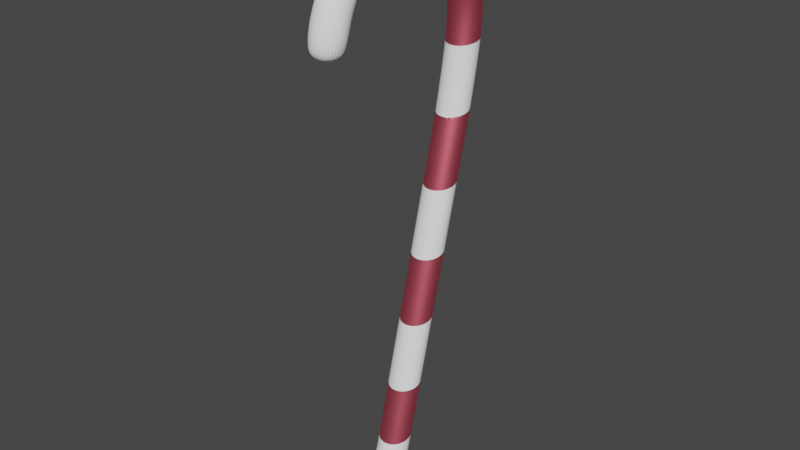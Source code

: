 # Source: candycane_pink.blend  (saved by Blender 2.93.21; exported with 4.5.12 LTS)
import bpy
from mathutils import Matrix  # noqa: F401  (used for matrix-valued properties, if any)

bpy.ops.wm.read_factory_settings(use_empty=True)
scene = bpy.context.scene
scene.name = 'Scene'

# ---- collections
col_collection = bpy.data.collections.new('Collection'); scene.collection.children.link(col_collection)

# ---- materials (node trees are filled in below, after node groups)
mat_white = bpy.data.materials.new('white')
mat_white.use_transparent_shadow = False
mat_pink = bpy.data.materials.new('pink')
mat_pink.use_transparent_shadow = False

# ---- material node trees
mat_white.use_nodes = True; mat_white.node_tree.nodes.clear()
_N = mat_white.node_tree.nodes; _L = mat_white.node_tree.links
n0 = _N.new('ShaderNodeBsdfPrincipled'); n0.name = 'Principled BSDF'; n0.location = (10, 300)
n0.distribution = 'GGX'
n0.subsurface_method = 'BURLEY'
n0.inputs[0].default_value = (1.0, 1.0, 1.0, 1.0)
n0.inputs[2].default_value = 1.0
n0.inputs[3].default_value = 1.45
n0.inputs[13].default_value = 0.0
n0.inputs[27].default_value = (0.0, 0.0, 0.0, 1.0)
n0.inputs[28].default_value = 1.0
n1 = _N.new('ShaderNodeOutputMaterial'); n1.name = 'Material Output'; n1.location = (300, 300)
_L.new(n0.outputs[0], n1.inputs[0])
n1.is_active_output = True
mat_pink.use_nodes = True; mat_pink.node_tree.nodes.clear()
_N = mat_pink.node_tree.nodes; _L = mat_pink.node_tree.links
n0 = _N.new('ShaderNodeBsdfPrincipled'); n0.name = 'Principled BSDF'; n0.location = (10, 300)
n0.distribution = 'GGX'
n0.subsurface_method = 'BURLEY'
n0.inputs[0].default_value = (1.0, 0.1686, 0.2371, 1.0)
n0.inputs[1].default_value = 0.9044
n0.inputs[3].default_value = 1.45
n0.inputs[13].default_value = 0.4191
n0.inputs[27].default_value = (0.0, 0.0, 0.0, 1.0)
n0.inputs[28].default_value = 1.0
n1 = _N.new('ShaderNodeOutputMaterial'); n1.name = 'Material Output'; n1.location = (300, 300)
_L.new(n0.outputs[0], n1.inputs[0])
n1.is_active_output = True

# ---- world
world_world = bpy.data.worlds.new('World'); scene.world = world_world
world_world.use_nodes = True; world_world.node_tree.nodes.clear()
_N = world_world.node_tree.nodes; _L = world_world.node_tree.links
n0 = _N.new('ShaderNodeOutputWorld'); n0.name = 'World Output'; n0.location = (300, 300)
n1 = _N.new('ShaderNodeBackground'); n1.name = 'Background'; n1.location = (10, 300)
n1.inputs[0].default_value = (0.05088, 0.05088, 0.05088, 1.0)
_L.new(n1.outputs[0], n0.inputs[0])
n0.is_active_output = True
world_world.color = (0.05088, 0.05088, 0.05088)
world_world.use_sun_shadow = False
world_world.sun_shadow_jitter_overblur = 0.0

# ---- meshes
me_cylinder = bpy.data.meshes.new('Cylinder')
me_cylinder.from_pydata([(-2.083e-16, 0.07215, -2.277), (0.0, 0.8456, 1.053), (0.1951, 0.05356, -2.272), (0.1951, 0.8268, 1.049), (0.3827, -0.001514, -2.257), (0.3827, 0.7711, 1.037), (0.5556, -0.09094, -2.234), (0.5556, 0.6806, 1.018), (0.7071, -0.2113, -2.203), (0.7071, 0.5588, 0.9931), (0.8315, -0.3579, -2.165), (0.8315, 0.4105, 0.9622), (0.9239, -0.5253, -2.121), (0.9239, 0.2413, 0.9269), (0.9808, -0.7068, -2.074), (0.9808, 0.0576, 0.8886), (1.0, -0.8956, -2.025), (1.0, -0.1334, 0.8488), (0.9808, -1.084, -1.976), (0.9808, -0.3244, 0.809), (0.9239, -1.266, -1.928), (0.9239, -0.508, 0.7707), (0.8315, -1.433, -1.885), (0.8315, -0.6773, 0.7355), (0.7071, -1.58, -1.847), (0.7071, -0.8256, 0.7045), (0.5556, -1.7, -1.815), (0.5556, -0.9474, 0.6792), (0.3827, -1.79, -1.792), (0.3827, -1.038, 0.6603), (0.1951, -1.845, -1.778), (0.1951, -1.094, 0.6487), (-8.742e-08, -1.863, -1.773), (-8.742e-08, -1.112, 0.6448), (-0.1951, -1.845, -1.778), (-0.1951, -1.094, 0.6487), (-0.3827, -1.79, -1.792), (-0.3827, -1.038, 0.6603), (-0.5556, -1.7, -1.815), (-0.5556, -0.9474, 0.6792), (-0.7071, -1.58, -1.847), (-0.7071, -0.8256, 0.7045), (-0.8315, -1.433, -1.885), (-0.8315, -0.6773, 0.7355), (-0.9239, -1.266, -1.928), (-0.9239, -0.508, 0.7707), (-0.9808, -1.084, -1.976), (-0.9808, -0.3244, 0.809), (-1.0, -0.8956, -2.025), (-1.0, -0.1334, 0.8488), (-0.9808, -0.7068, -2.074), (-0.9808, 0.0576, 0.8886), (-0.9239, -0.5253, -2.121), (-0.9239, 0.2413, 0.9269), (-0.8315, -0.3579, -2.165), (-0.8315, 0.4105, 0.9622), (-0.7071, -0.2113, -2.203), (-0.7071, 0.5588, 0.9931), (-0.5556, -0.09094, -2.234), (-0.5556, 0.6806, 1.018), (-0.3827, -0.001513, -2.257), (-0.3827, 0.7711, 1.037), (-0.1951, 0.05356, -2.272), (-0.1951, 0.8268, 1.049), (0.1951, 0.8268, 1.049), (0.0, 0.8456, 1.053), (0.3827, 0.7711, 1.037), (0.5556, 0.6806, 1.018), (0.7071, 0.5588, 0.9931), (0.8315, 0.4105, 0.9622), (0.9239, 0.2413, 0.9269), (0.9808, 0.0576, 0.8886), (1.0, -0.1334, 0.8488), (0.9808, -0.3244, 0.809), (0.9239, -0.508, 0.7707), (0.8315, -0.6773, 0.7355), (0.7071, -0.8256, 0.7045), (0.5556, -0.9474, 0.6792), (0.3827, -1.038, 0.6603), (0.1951, -1.094, 0.6487), (-8.742e-08, -1.112, 0.6448), (-0.1951, -1.094, 0.6487), (-0.3827, -1.038, 0.6603), (-0.5556, -0.9474, 0.6792), (-0.7071, -0.8256, 0.7045), (-0.8315, -0.6773, 0.7355), (-0.9239, -0.508, 0.7707), (-0.9808, -0.3244, 0.809), (-1.0, -0.1334, 0.8488), (-0.9808, 0.0576, 0.8886), (-0.9239, 0.2413, 0.9269), (-0.8315, 0.4105, 0.9622), (-0.7071, 0.5588, 0.9931), (-0.5556, 0.6806, 1.018), (-0.3827, 0.7711, 1.037), (-0.1951, 0.8268, 1.049), (0.1951, 1.905, 5.191), (0.0, 1.924, 5.195), (0.3827, 1.849, 5.179), (0.5556, 1.759, 5.16), (0.7071, 1.637, 5.135), (0.8315, 1.489, 5.104), (0.9239, 1.319, 5.069), (0.9808, 1.136, 5.031), (1.0, 0.9447, 4.991), (0.9808, 0.7538, 4.951), (0.9239, 0.5701, 4.913), (0.8315, 0.4009, 4.877), (0.7071, 0.2525, 4.846), (0.5556, 0.1308, 4.821), (0.3827, 0.0403, 4.802), (0.1951, -0.01541, 4.791), (-8.742e-08, -0.03422, 4.787), (-0.1951, -0.01541, 4.791), (-0.3827, 0.0403, 4.802), (-0.5556, 0.1308, 4.821), (-0.7071, 0.2525, 4.846), (-0.8315, 0.4009, 4.877), (-0.9239, 0.5701, 4.913), (-0.9808, 0.7538, 4.951), (-1.0, 0.9447, 4.991), (-0.9808, 1.136, 5.031), (-0.9239, 1.319, 5.069), (-0.8315, 1.489, 5.104), (-0.7071, 1.637, 5.135), (-0.5556, 1.759, 5.16), (-0.3827, 1.849, 5.179), (-0.1951, 1.905, 5.191), (0.1951, 2.983, 9.333), (0.0, 3.002, 9.337), (0.3827, 2.927, 9.321), (0.5556, 2.837, 9.302), (0.7071, 2.715, 9.277), (0.8315, 2.567, 9.246), (0.9239, 2.398, 9.211), (0.9808, 2.214, 9.173), (1.0, 2.023, 9.133), (0.9808, 1.832, 9.093), (0.9239, 1.648, 9.055), (0.8315, 1.479, 9.019), (0.7071, 1.331, 8.988), (0.5556, 1.209, 8.963), (0.3827, 1.118, 8.944), (0.1951, 1.063, 8.933), (-8.742e-08, 1.044, 8.929), (-0.1951, 1.063, 8.933), (-0.3827, 1.118, 8.944), (-0.5556, 1.209, 8.963), (-0.7071, 1.331, 8.988), (-0.8315, 1.479, 9.019), (-0.9239, 1.648, 9.055), (-0.9808, 1.832, 9.093), (-1.0, 2.023, 9.133), (-0.9808, 2.214, 9.173), (-0.9239, 2.398, 9.211), (-0.8315, 2.567, 9.246), (-0.7071, 2.715, 9.277), (-0.5556, 2.837, 9.302), (-0.3827, 2.927, 9.321), (-0.1951, 2.983, 9.333), (0.1951, 4.009, 13.28), (0.0, 4.028, 13.28), (0.3827, 3.954, 13.26), (0.5556, 3.863, 13.25), (0.7071, 3.741, 13.22), (0.8315, 3.593, 13.19), (0.9239, 3.424, 13.15), (0.9808, 3.24, 13.12), (1.0, 3.049, 13.08), (0.9808, 2.858, 13.04), (0.9239, 2.675, 13.0), (0.8315, 2.505, 12.96), (0.7071, 2.357, 12.93), (0.5556, 2.235, 12.91), (0.3827, 2.145, 12.89), (0.1951, 2.089, 12.88), (-8.742e-08, 2.07, 12.87), (-0.1951, 2.089, 12.88), (-0.3827, 2.145, 12.89), (-0.5556, 2.235, 12.91), (-0.7071, 2.357, 12.93), (-0.8315, 2.505, 12.96), (-0.9239, 2.675, 13.0), (-0.9808, 2.858, 13.04), (-1.0, 3.049, 13.08), (-0.9808, 3.24, 13.12), (-0.9239, 3.424, 13.15), (-0.8315, 3.593, 13.19), (-0.7071, 3.741, 13.22), (-0.5556, 3.863, 13.25), (-0.3827, 3.954, 13.26), (-0.1951, 4.009, 13.28), (0.1951, 5.079, 17.39), (0.0, 5.098, 17.39), (0.3827, 5.023, 17.37), (0.5556, 4.933, 17.36), (0.7071, 4.811, 17.33), (0.8315, 4.663, 17.3), (0.9239, 4.494, 17.26), (0.9808, 4.31, 17.23), (1.0, 4.119, 17.19), (0.9808, 3.928, 17.15), (0.9239, 3.744, 17.11), (0.8315, 3.575, 17.07), (0.7071, 3.427, 17.04), (0.5556, 3.305, 17.02), (0.3827, 3.215, 17.0), (0.1951, 3.159, 16.99), (-8.742e-08, 3.14, 16.98), (-0.1951, 3.159, 16.99), (-0.3827, 3.215, 17.0), (-0.5556, 3.305, 17.02), (-0.7071, 3.427, 17.04), (-0.8315, 3.575, 17.07), (-0.9239, 3.744, 17.11), (-0.9808, 3.928, 17.15), (-1.0, 4.119, 17.19), (-0.9808, 4.31, 17.23), (-0.9239, 4.494, 17.26), (-0.8315, 4.663, 17.3), (-0.7071, 4.811, 17.33), (-0.5556, 4.933, 17.36), (-0.3827, 5.023, 17.37), (-0.1951, 5.079, 17.39), (0.1951, 6.161, 21.54), (0.0, 6.18, 21.55), (0.3827, 6.106, 21.53), (0.5556, 6.015, 21.51), (0.7071, 5.893, 21.49), (0.8315, 5.745, 21.46), (0.9239, 5.576, 21.42), (0.9808, 5.392, 21.38), (1.0, 5.201, 21.34), (0.9808, 5.01, 21.3), (0.9239, 4.827, 21.27), (0.8315, 4.657, 21.23), (0.7071, 4.509, 21.2), (0.5556, 4.387, 21.17), (0.3827, 4.297, 21.15), (0.1951, 4.241, 21.14), (-8.742e-08, 4.222, 21.14), (-0.1951, 4.241, 21.14), (-0.3827, 4.297, 21.15), (-0.5556, 4.387, 21.17), (-0.7071, 4.509, 21.2), (-0.8315, 4.657, 21.23), (-0.9239, 4.827, 21.27), (-0.9808, 5.01, 21.3), (-1.0, 5.201, 21.34), (-0.9808, 5.392, 21.38), (-0.9239, 5.576, 21.42), (-0.8315, 5.745, 21.46), (-0.7071, 5.893, 21.49), (-0.5556, 6.015, 21.51), (-0.3827, 6.106, 21.53), (-0.1951, 6.161, 21.54), (0.1951, 6.161, 21.54), (0.0, 6.18, 21.55), (0.3827, 6.106, 21.53), (0.5556, 6.015, 21.51), (0.7071, 5.893, 21.49), (0.8315, 5.745, 21.46), (0.9239, 5.576, 21.42), (0.9808, 5.392, 21.38), (1.0, 5.201, 21.34), (0.9808, 5.01, 21.3), (0.9239, 4.827, 21.27), (0.8315, 4.657, 21.23), (0.7071, 4.509, 21.2), (0.5556, 4.387, 21.17), (0.3827, 4.297, 21.15), (0.1951, 4.241, 21.14), (-8.742e-08, 4.222, 21.14), (-0.1951, 4.241, 21.14), (-0.3827, 4.297, 21.15), (-0.5556, 4.387, 21.17), (-0.7071, 4.509, 21.2), (-0.8315, 4.657, 21.23), (-0.9239, 4.827, 21.27), (-0.9808, 5.01, 21.3), (-1.0, 5.201, 21.34), (-0.9808, 5.392, 21.38), (-0.9239, 5.576, 21.42), (-0.8315, 5.745, 21.46), (-0.7071, 5.893, 21.49), (-0.5556, 6.015, 21.51), (-0.3827, 6.106, 21.53), (-0.1951, 6.161, 21.54), (-0.1951, -6.107, 26.76), (-0.3827, -6.05, 26.75), (-0.5556, -5.958, 26.75), (-0.7071, -5.834, 26.74), (-0.8315, -5.683, 26.73), (-0.9239, -5.51, 26.72), (-0.9808, -5.323, 26.71), (-1.0, -5.128, 26.69), (-0.9808, -4.934, 26.68), (-0.9239, -4.746, 26.67), (-0.8315, -4.574, 26.66), (-0.7071, -4.423, 26.65), (-0.5556, -4.299, 26.64), (-0.3827, -4.206, 26.63), (-0.1951, -4.15, 26.63), (-8.742e-08, -4.13, 26.63), (0.1951, -4.15, 26.63), (0.3827, -4.206, 26.63), (0.5556, -4.299, 26.64), (0.7071, -4.423, 26.65), (0.8315, -4.574, 26.66), (0.9239, -4.746, 26.67), (0.9808, -4.934, 26.68), (1.0, -5.128, 26.69), (0.9808, -5.323, 26.71), (0.9239, -5.51, 26.72), (0.8315, -5.683, 26.73), (0.7071, -5.834, 26.74), (0.5556, -5.958, 26.75), (0.3827, -6.05, 26.75), (3.58e-15, -6.126, 26.76), (0.1951, -6.107, 26.76), (0.1951, -5.652, 29.21), (3.553e-15, -5.67, 29.22), (0.3827, -5.597, 29.2), (0.5556, -5.509, 29.17), (0.7071, -5.391, 29.13), (0.8315, -5.246, 29.08), (0.9239, -5.082, 29.03), (0.9808, -4.903, 28.97), (1.0, -4.717, 28.92), (0.9808, -4.531, 28.86), (0.9239, -4.352, 28.8), (0.8315, -4.187, 28.75), (0.7071, -4.043, 28.7), (0.5556, -3.924, 28.66), (0.3827, -3.836, 28.64), (0.1951, -3.782, 28.62), (-8.742e-08, -3.764, 28.61), (-0.1951, -3.782, 28.62), (-0.3827, -3.836, 28.64), (-0.5556, -3.924, 28.66), (-0.7071, -4.043, 28.7), (-0.8315, -4.187, 28.75), (-0.9239, -4.352, 28.8), (-0.9808, -4.531, 28.86), (-1.0, -4.717, 28.92), (-0.9808, -4.903, 28.97), (-0.9239, -5.082, 29.03), (-0.8315, -5.246, 29.08), (-0.7071, -5.391, 29.13), (-0.5556, -5.509, 29.17), (-0.3827, -5.597, 29.2), (-0.1951, -5.652, 29.21), (-0.1951, -4.224, 31.74), (-0.3827, -4.186, 31.7), (-0.5556, -4.123, 31.63), (-0.7071, -4.04, 31.54), (-0.8315, -3.938, 31.43), (-0.9239, -3.822, 31.3), (-0.9808, -3.696, 31.16), (-1.0, -3.565, 31.01), (-0.9808, -3.433, 30.87), (-0.9239, -3.307, 30.73), (-0.8315, -3.191, 30.6), (-0.7071, -3.089, 30.49), (-0.5556, -3.006, 30.4), (-0.3827, -2.943, 30.33), (-0.1951, -2.905, 30.29), (-8.742e-08, -2.892, 30.27), (0.1951, -2.905, 30.29), (0.3827, -2.943, 30.33), (0.5556, -3.006, 30.4), (0.7071, -3.089, 30.49), (0.8315, -3.191, 30.6), (0.9239, -3.307, 30.73), (0.9808, -3.433, 30.87), (1.0, -3.565, 31.01), (0.9808, -3.696, 31.16), (0.9239, -3.822, 31.3), (0.8315, -3.938, 31.43), (0.7071, -4.04, 31.54), (0.5556, -4.123, 31.63), (0.3827, -4.186, 31.7), (3.553e-15, -4.237, 31.76), (0.1951, -4.224, 31.74), (0.1951, -2.226, 33.25), (3.589e-15, -2.234, 33.27), (0.3827, -2.201, 33.2), (0.5556, -2.16, 33.12), (0.7071, -2.105, 33.01), (0.8315, -2.039, 32.87), (0.9239, -1.963, 32.72), (0.9808, -1.881, 32.55), (1.0, -1.795, 32.37), (0.9808, -1.709, 32.2), (0.9239, -1.627, 32.03), (0.8315, -1.551, 31.87), (0.7071, -1.484, 31.74), (0.5556, -1.43, 31.63), (0.3827, -1.389, 31.54), (0.1951, -1.364, 31.49), (-8.742e-08, -1.356, 31.47), (-0.1951, -1.364, 31.49), (-0.3827, -1.389, 31.54), (-0.5556, -1.43, 31.63), (-0.7071, -1.484, 31.74), (-0.8315, -1.551, 31.87), (-0.9239, -1.627, 32.03), (-0.9808, -1.709, 32.2), (-1.0, -1.795, 32.37), (-0.9808, -1.881, 32.55), (-0.9239, -1.963, 32.72), (-0.8315, -2.039, 32.87), (-0.7071, -2.105, 33.01), (-0.5556, -2.16, 33.12), (-0.3827, -2.201, 33.2), (-0.1951, -2.226, 33.25), (-0.1951, 0.7781, 33.76), (-0.3827, 0.7768, 33.7), (-0.5556, 0.7748, 33.61), (-0.7071, 0.7721, 33.49), (-0.8315, 0.7688, 33.34), (-0.9239, 0.765, 33.16), (-0.9808, 0.7609, 32.97), (-1.0, 0.7566, 32.78), (-0.9808, 0.7524, 32.58), (-0.9239, 0.7483, 32.4), (-0.8315, 0.7445, 32.22), (-0.7071, 0.7412, 32.07), (-0.5556, 0.7385, 31.95), (-0.3827, 0.7365, 31.86), (-0.1951, 0.7352, 31.8), (-8.742e-08, 0.7348, 31.78), (0.1951, 0.7352, 31.8), (0.3827, 0.7365, 31.86), (0.5556, 0.7385, 31.95), (0.7071, 0.7412, 32.07), (0.8315, 0.7445, 32.22), (0.9239, 0.7483, 32.4), (0.9808, 0.7524, 32.58), (1.0, 0.7566, 32.78), (0.9808, 0.7609, 32.97), (0.9239, 0.765, 33.16), (0.8315, 0.7688, 33.34), (0.7071, 0.7721, 33.49), (0.5556, 0.7748, 33.61), (0.3827, 0.7768, 33.7), (3.579e-15, 0.7785, 33.78), (0.1951, 0.7781, 33.76), (0.1951, 3.677, 33.14), (3.553e-15, 3.685, 33.16), (0.3827, 3.653, 33.09), (0.5556, 3.614, 33.0), (0.7071, 3.562, 32.89), (0.8315, 3.499, 32.75), (0.9239, 3.427, 32.6), (0.9808, 3.349, 32.43), (1.0, 3.267, 32.25), (0.9808, 3.186, 32.07), (0.9239, 3.107, 31.9), (0.8315, 3.035, 31.74), (0.7071, 2.972, 31.61), (0.5556, 2.92, 31.49), (0.3827, 2.881, 31.41), (0.1951, 2.857, 31.36), (-8.742e-08, 2.849, 31.34), (-0.1951, 2.857, 31.36), (-0.3827, 2.881, 31.41), (-0.5556, 2.92, 31.49), (-0.7071, 2.972, 31.61), (-0.8315, 3.035, 31.74), (-0.9239, 3.107, 31.9), (-0.9808, 3.186, 32.07), (-1.0, 3.267, 32.25), (-0.9808, 3.349, 32.43), (-0.9239, 3.427, 32.6), (-0.8315, 3.499, 32.75), (-0.7071, 3.562, 32.89), (-0.5556, 3.614, 33.0), (-0.3827, 3.653, 33.09), (-0.1951, 3.677, 33.14), (-0.1951, 5.991, 31.23), (-0.3827, 5.945, 31.19), (-0.5556, 5.871, 31.14), (-0.7071, 5.771, 31.06), (-0.8315, 5.649, 30.97), (-0.9239, 5.509, 30.87), (-0.9808, 5.358, 30.76), (-1.0, 5.201, 30.64), (-0.9808, 5.044, 30.53), (-0.9239, 4.893, 30.42), (-0.8315, 4.754, 30.31), (-0.7071, 4.632, 30.23), (-0.5556, 4.532, 30.15), (-0.3827, 4.457, 30.1), (-0.1951, 4.411, 30.06), (-8.742e-08, 4.396, 30.05), (0.1951, 4.411, 30.06), (0.3827, 4.457, 30.1), (0.5556, 4.532, 30.15), (0.7071, 4.632, 30.23), (0.8315, 4.754, 30.31), (0.9239, 4.893, 30.42), (0.9808, 5.044, 30.53), (1.0, 5.201, 30.64), (0.9808, 5.358, 30.76), (0.9239, 5.509, 30.87), (0.8315, 5.649, 30.97), (0.7071, 5.771, 31.06), (0.5556, 5.871, 31.14), (0.3827, 5.945, 31.19), (1.776e-15, 6.007, 31.24), (0.1951, 5.991, 31.23), (0.1951, 7.12, 28.53), (2.644e-17, 7.139, 28.54), (0.3827, 7.065, 28.52), (0.5556, 6.975, 28.5), (0.7071, 6.855, 28.47), (0.8315, 6.708, 28.43), (0.9239, 6.54, 28.39), (0.9808, 6.358, 28.34), (1.0, 6.169, 28.29), (0.9808, 5.98, 28.25), (0.9239, 5.798, 28.2), (0.8315, 5.63, 28.16), (0.7071, 5.484, 28.12), (0.5556, 5.363, 28.09), (0.3827, 5.273, 28.07), (0.1951, 5.218, 28.05), (-8.742e-08, 5.2, 28.05), (-0.1951, 5.218, 28.05), (-0.3827, 5.273, 28.07), (-0.5556, 5.363, 28.09), (-0.7071, 5.484, 28.12), (-0.8315, 5.63, 28.16), (-0.9239, 5.798, 28.2), (-0.9808, 5.98, 28.25), (-1.0, 6.169, 28.29), (-0.9808, 6.358, 28.34), (-0.9239, 6.54, 28.39), (-0.8315, 6.708, 28.43), (-0.7071, 6.855, 28.47), (-0.5556, 6.975, 28.5), (-0.3827, 7.065, 28.52), (-0.1951, 7.12, 28.53), (-0.1951, 7.078, 25.68), (-0.3827, 7.021, 25.67), (-0.5556, 6.93, 25.66), (-0.7071, 6.807, 25.64), (-0.8315, 6.657, 25.62), (-0.9239, 6.486, 25.59), (-0.9808, 6.3, 25.57), (-1.0, 6.107, 25.54), (-0.9808, 5.913, 25.51), (-0.9239, 5.728, 25.49), (-0.8315, 5.557, 25.46), (-0.7071, 5.406, 25.44), (-0.5556, 5.283, 25.42), (-0.3827, 5.192, 25.41), (-0.1951, 5.136, 25.4), (-8.742e-08, 5.116, 25.4), (0.1951, 5.136, 25.4), (0.3827, 5.192, 25.41), (0.5556, 5.283, 25.42), (0.7071, 5.406, 25.44), (0.8315, 5.557, 25.46), (0.9239, 5.728, 25.49), (0.9808, 5.913, 25.51), (1.0, 6.107, 25.54), (0.9808, 6.3, 25.57), (0.9239, 6.486, 25.59), (0.8315, 6.657, 25.62), (0.7071, 6.807, 25.64), (0.5556, 6.93, 25.66), (0.3827, 7.021, 25.67), (1.776e-15, 7.097, 25.68), (0.1951, 7.078, 25.68)], [], [(0, 1, 3, 2), (2, 3, 5, 4), (4, 5, 7, 6), (6, 7, 9, 8), (8, 9, 11, 10), (10, 11, 13, 12), (12, 13, 15, 14), (14, 15, 17, 16), (16, 17, 19, 18), (18, 19, 21, 20), (20, 21, 23, 22), (22, 23, 25, 24), (24, 25, 27, 26), (26, 27, 29, 28), (28, 29, 31, 30), (30, 31, 33, 32), (32, 33, 35, 34), (34, 35, 37, 36), (36, 37, 39, 38), (38, 39, 41, 40), (40, 41, 43, 42), (42, 43, 45, 44), (44, 45, 47, 46), (46, 47, 49, 48), (48, 49, 51, 50), (50, 51, 53, 52), (52, 53, 55, 54), (54, 55, 57, 56), (56, 57, 59, 58), (58, 59, 61, 60), (21, 19, 73, 74), (60, 61, 63, 62), (62, 63, 1, 0), (0, 2, 4, 6, 8, 10, 12, 14, 16, 18, 20, 22, 24, 26, 28, 30, 32, 34, 36, 38, 40, 42, 44, 46, 48, 50, 52, 54, 56, 58, 60, 62), (78, 77, 109, 110), (39, 37, 82, 83), (57, 55, 91, 92), (13, 11, 69, 70), (31, 29, 78, 79), (49, 47, 87, 88), (5, 3, 64, 66), (23, 21, 74, 75), (41, 39, 83, 84), (59, 57, 92, 93), (15, 13, 70, 71), (33, 31, 79, 80), (51, 49, 88, 89), (7, 5, 66, 67), (25, 23, 75, 76), (43, 41, 84, 85), (61, 59, 93, 94), (17, 15, 71, 72), (35, 33, 80, 81), (53, 51, 89, 90), (9, 7, 67, 68), (27, 25, 76, 77), (45, 43, 85, 86), (63, 61, 94, 95), (19, 17, 72, 73), (37, 35, 81, 82), (55, 53, 90, 91), (11, 9, 68, 69), (29, 27, 77, 78), (47, 45, 86, 87), (3, 1, 65, 64), (1, 63, 95, 65), (113, 112, 144, 145), (64, 65, 97, 96), (92, 91, 123, 124), (79, 78, 110, 111), (66, 64, 96, 98), (93, 92, 124, 125), (80, 79, 111, 112), (67, 66, 98, 99), (94, 93, 125, 126), (81, 80, 112, 113), (68, 67, 99, 100), (95, 94, 126, 127), (82, 81, 113, 114), (69, 68, 100, 101), (65, 95, 127, 97), (83, 82, 114, 115), (70, 69, 101, 102), (84, 83, 115, 116), (71, 70, 102, 103), (85, 84, 116, 117), (72, 71, 103, 104), (86, 85, 117, 118), (73, 72, 104, 105), (87, 86, 118, 119), (74, 73, 105, 106), (88, 87, 119, 120), (75, 74, 106, 107), (89, 88, 120, 121), (76, 75, 107, 108), (90, 89, 121, 122), (77, 76, 108, 109), (91, 90, 122, 123), (148, 147, 179, 180), (100, 99, 131, 132), (127, 126, 158, 159), (114, 113, 145, 146), (101, 100, 132, 133), (97, 127, 159, 129), (115, 114, 146, 147), (102, 101, 133, 134), (116, 115, 147, 148), (103, 102, 134, 135), (117, 116, 148, 149), (104, 103, 135, 136), (118, 117, 149, 150), (105, 104, 136, 137), (119, 118, 150, 151), (106, 105, 137, 138), (120, 119, 151, 152), (107, 106, 138, 139), (121, 120, 152, 153), (108, 107, 139, 140), (122, 121, 153, 154), (109, 108, 140, 141), (123, 122, 154, 155), (110, 109, 141, 142), (96, 97, 129, 128), (124, 123, 155, 156), (111, 110, 142, 143), (98, 96, 128, 130), (125, 124, 156, 157), (112, 111, 143, 144), (99, 98, 130, 131), (126, 125, 157, 158), (183, 182, 214, 215), (135, 134, 166, 167), (149, 148, 180, 181), (136, 135, 167, 168), (150, 149, 181, 182), (137, 136, 168, 169), (151, 150, 182, 183), (138, 137, 169, 170), (152, 151, 183, 184), (139, 138, 170, 171), (153, 152, 184, 185), (140, 139, 171, 172), (154, 153, 185, 186), (141, 140, 172, 173), (155, 154, 186, 187), (142, 141, 173, 174), (128, 129, 161, 160), (156, 155, 187, 188), (143, 142, 174, 175), (130, 128, 160, 162), (157, 156, 188, 189), (144, 143, 175, 176), (131, 130, 162, 163), (158, 157, 189, 190), (145, 144, 176, 177), (132, 131, 163, 164), (159, 158, 190, 191), (146, 145, 177, 178), (133, 132, 164, 165), (129, 159, 191, 161), (147, 146, 178, 179), (134, 133, 165, 166), (205, 204, 236, 237), (170, 169, 201, 202), (184, 183, 215, 216), (171, 170, 202, 203), (185, 184, 216, 217), (172, 171, 203, 204), (186, 185, 217, 218), (173, 172, 204, 205), (187, 186, 218, 219), (174, 173, 205, 206), (160, 161, 193, 192), (188, 187, 219, 220), (175, 174, 206, 207), (162, 160, 192, 194), (189, 188, 220, 221), (176, 175, 207, 208), (163, 162, 194, 195), (190, 189, 221, 222), (177, 176, 208, 209), (164, 163, 195, 196), (191, 190, 222, 223), (178, 177, 209, 210), (165, 164, 196, 197), (161, 191, 223, 193), (179, 178, 210, 211), (166, 165, 197, 198), (180, 179, 211, 212), (167, 166, 198, 199), (181, 180, 212, 213), (168, 167, 199, 200), (182, 181, 213, 214), (169, 168, 200, 201), (240, 239, 271, 272), (219, 218, 250, 251), (206, 205, 237, 238), (192, 193, 225, 224), (220, 219, 251, 252), (207, 206, 238, 239), (194, 192, 224, 226), (221, 220, 252, 253), (208, 207, 239, 240), (195, 194, 226, 227), (222, 221, 253, 254), (209, 208, 240, 241), (196, 195, 227, 228), (223, 222, 254, 255), (210, 209, 241, 242), (197, 196, 228, 229), (193, 223, 255, 225), (211, 210, 242, 243), (198, 197, 229, 230), (212, 211, 243, 244), (199, 198, 230, 231), (213, 212, 244, 245), (200, 199, 231, 232), (214, 213, 245, 246), (201, 200, 232, 233), (215, 214, 246, 247), (202, 201, 233, 234), (216, 215, 247, 248), (203, 202, 234, 235), (217, 216, 248, 249), (204, 203, 235, 236), (218, 217, 249, 250), (227, 226, 258, 259), (254, 253, 285, 286), (241, 240, 272, 273), (228, 227, 259, 260), (255, 254, 286, 287), (242, 241, 273, 274), (229, 228, 260, 261), (225, 255, 287, 257), (243, 242, 274, 275), (230, 229, 261, 262), (244, 243, 275, 276), (231, 230, 262, 263), (245, 244, 276, 277), (232, 231, 263, 264), (246, 245, 277, 278), (233, 232, 264, 265), (247, 246, 278, 279), (234, 233, 265, 266), (248, 247, 279, 280), (235, 234, 266, 267), (249, 248, 280, 281), (236, 235, 267, 268), (250, 249, 281, 282), (237, 236, 268, 269), (251, 250, 282, 283), (238, 237, 269, 270), (224, 225, 257, 256), (252, 251, 283, 284), (239, 238, 270, 271), (226, 224, 256, 258), (253, 252, 284, 285), (409, 358, 357, 410), (525, 498, 497, 526), (326, 313, 312, 327), (389, 378, 377, 390), (330, 309, 308, 331), (384, 383, 381, 386), (328, 311, 310, 329), (398, 369, 368, 399), (370, 333, 334, 369), (397, 370, 369, 398), (367, 336, 337, 366), (408, 359, 358, 409), (382, 321, 320, 383), (352, 351, 321, 382), (369, 334, 335, 368), (383, 320, 322, 381), (336, 303, 302, 337), (366, 337, 338, 365), (349, 290, 289, 350), (359, 344, 345, 358), (346, 293, 292, 347), (402, 365, 364, 403), (332, 307, 306, 333), (386, 381, 380, 387), (338, 301, 300, 339), (236, 563, 562, 237), (487, 472, 473, 486), (442, 389, 390, 441), (541, 482, 481, 542), (500, 459, 460, 499), (446, 385, 384, 447), (531, 492, 491, 532), (501, 458, 459, 500), (437, 394, 395, 436), (490, 469, 470, 489), (440, 391, 392, 439), (482, 477, 478, 481), (424, 407, 408, 423), (498, 461, 462, 497), (462, 433, 432, 463), (508, 451, 452, 507), (449, 446, 447, 448), (503, 456, 457, 502), (468, 427, 426, 469), (521, 502, 501, 522), (464, 431, 430, 465), (516, 507, 506, 517), (475, 420, 419, 476), (515, 508, 507, 516), (474, 421, 420, 475), (443, 388, 389, 442), (513, 510, 511, 512), (453, 442, 441, 454), (439, 392, 393, 438), (517, 506, 505, 518), (451, 444, 443, 452), (419, 412, 413, 418), (571, 516, 517, 570), (558, 529, 530, 557), (235, 564, 563, 236), (572, 515, 516, 571), (565, 522, 523, 564), (234, 565, 564, 235), (552, 535, 536, 551), (528, 495, 494, 529), (233, 566, 565, 234), (566, 521, 522, 565), (547, 540, 541, 546), (232, 567, 566, 233), (229, 570, 569, 230), (559, 528, 529, 558), (231, 568, 567, 232), (255, 544, 574, 225), (548, 539, 540, 547), (230, 569, 568, 231), (241, 558, 557, 242), (553, 534, 535, 552), (227, 572, 571, 228), (567, 520, 521, 566), (253, 546, 545, 254), (556, 531, 532, 555), (240, 239, 560, 559), (570, 517, 518, 569), (224, 575, 573, 226), (574, 513, 512, 575), (251, 548, 547, 252), (564, 523, 524, 563), (237, 562, 561, 238), (569, 518, 519, 568), (563, 524, 525, 562), (473, 422, 421, 474), (465, 430, 429, 466), (249, 550, 549, 250), (540, 483, 482, 541), (488, 471, 472, 487), (551, 536, 537, 550), (459, 436, 435, 460), (469, 426, 425, 470), (250, 549, 548, 251), (522, 501, 500, 523), (504, 455, 456, 503), (544, 543, 513, 574), (448, 447, 445, 450), (458, 437, 436, 459), (225, 574, 575, 224), (480, 479, 449, 510), (491, 468, 469, 490), (555, 532, 533, 554), (450, 445, 444, 451), (429, 402, 403, 428), (238, 561, 560, 239), (484, 475, 476, 483), (497, 462, 463, 496), (550, 537, 538, 549), (457, 438, 437, 458), (418, 413, 414, 417), (252, 547, 546, 253), (510, 449, 448, 511), (495, 464, 465, 494), (561, 526, 527, 560), (441, 390, 391, 440), (435, 396, 397, 434), (226, 573, 572, 227), (505, 454, 455, 504), (486, 473, 474, 485), (549, 538, 539, 548), (434, 397, 398, 433), (420, 411, 412, 419), (240, 559, 558, 241), (494, 465, 466, 493), (493, 466, 467, 492), (575, 512, 514, 573), (430, 401, 402, 429), (536, 487, 486, 537), (562, 525, 526, 561), (427, 404, 405, 426), (422, 409, 410, 421), (254, 545, 544, 255), (483, 476, 477, 482), (492, 467, 468, 491), (243, 556, 555, 244), (534, 489, 488, 535), (535, 488, 487, 536), (573, 514, 515, 572), (433, 398, 399, 432), (444, 387, 388, 443), (228, 571, 570, 229), (499, 460, 461, 498), (454, 441, 440, 455), (244, 555, 554, 245), (526, 497, 496, 527), (514, 509, 508, 515), (568, 519, 520, 567), (423, 408, 409, 422), (447, 384, 386, 445), (242, 557, 556, 243), (489, 470, 471, 488), (477, 418, 417, 478), (245, 554, 553, 246), (519, 504, 503, 520), (528, 527, 496, 495), (554, 533, 534, 553), (445, 386, 387, 444), (400, 367, 366, 401), (546, 541, 542, 545), (455, 440, 439, 456), (467, 428, 427, 468), (246, 553, 552, 247), (537, 486, 485, 538), (539, 484, 483, 540), (559, 560, 527, 528), (431, 400, 401, 430), (421, 410, 411, 420), (557, 530, 531, 556), (464, 463, 432, 431), (461, 434, 433, 462), (247, 552, 551, 248), (533, 490, 489, 534), (520, 503, 502, 521), (545, 542, 543, 544), (478, 417, 416, 479), (466, 429, 428, 467), (417, 414, 415, 416), (495, 496, 463, 464), (380, 323, 324, 379), (343, 296, 295, 344), (529, 494, 493, 530), (385, 382, 383, 384), (387, 380, 379, 388), (416, 415, 385, 446), (452, 443, 442, 453), (347, 292, 291, 348), (334, 305, 304, 335), (524, 499, 498, 525), (390, 377, 376, 391), (403, 364, 363, 404), (426, 405, 406, 425), (471, 424, 423, 472), (348, 291, 290, 349), (344, 295, 294, 345), (518, 505, 504, 519), (391, 376, 375, 392), (396, 371, 370, 397), (479, 416, 446, 449), (351, 288, 318, 321), (345, 294, 293, 346), (530, 493, 492, 531), (400, 399, 368, 367), (406, 361, 360, 407), (472, 423, 422, 473), (329, 310, 309, 330), (321, 318, 319, 320), (512, 511, 509, 514), (393, 374, 373, 394), (379, 324, 325, 378), (460, 435, 434, 461), (331, 308, 307, 332), (341, 298, 297, 342), (538, 485, 484, 539), (410, 357, 356, 411), (374, 329, 330, 373), (456, 439, 438, 457), (336, 335, 304, 303), (324, 315, 314, 325), (506, 453, 454, 505), (371, 332, 333, 370), (358, 345, 346, 357), (476, 419, 418, 477), (327, 312, 311, 328), (502, 457, 458, 501), (355, 348, 349, 354), (367, 368, 335, 336), (470, 425, 424, 471), (323, 316, 315, 324), (481, 478, 479, 480), (364, 339, 340, 363), (375, 328, 329, 374), (428, 403, 404, 427), (511, 448, 450, 509), (360, 343, 344, 359), (381, 322, 323, 380), (438, 393, 394, 437), (485, 474, 475, 484), (353, 350, 351, 352), (361, 342, 343, 360), (431, 432, 399, 400), (412, 355, 354, 413), (436, 395, 396, 435), (507, 452, 453, 506), (372, 331, 332, 371), (362, 341, 342, 361), (543, 480, 510, 513), (401, 366, 365, 402), (407, 360, 359, 408), (425, 406, 407, 424), (509, 450, 451, 508), (356, 347, 348, 355), (320, 319, 317, 322), (248, 551, 550, 249), (542, 481, 480, 543), (532, 491, 490, 533), (322, 317, 316, 323), (394, 373, 372, 395), (350, 289, 288, 351), (413, 354, 353, 414), (340, 299, 298, 341), (404, 363, 362, 405), (339, 300, 299, 340), (373, 330, 331, 372), (333, 306, 305, 334), (376, 327, 328, 375), (325, 314, 313, 326), (357, 346, 347, 356), (365, 338, 339, 364), (363, 340, 341, 362), (354, 349, 350, 353), (395, 372, 371, 396), (378, 325, 326, 377), (414, 353, 352, 415), (377, 326, 327, 376), (388, 379, 378, 389), (342, 297, 296, 343), (411, 356, 355, 412), (337, 302, 301, 338), (523, 500, 499, 524), (392, 375, 374, 393), (415, 352, 382, 385), (405, 362, 361, 406), (298, 299, 300, 301, 302, 303, 304, 305, 306, 307, 308, 309, 310, 311, 312, 313, 314, 315, 316, 317, 319, 318, 288, 289, 290, 291, 292, 293, 294, 295, 296, 297)])
me_cylinder.polygons.foreach_set('use_smooth', [True] * 546)
me_cylinder.polygons.foreach_set('material_index', [0, 0, 0, 0, 0, 0, 0, 0, 0, 0, 0, 0, 0, 0, 0, 0, 0, 0, 0, 0, 0, 0, 0, 0, 0, 0, 0, 0, 0, 0, 0, 0, 0, 0, 1, 0, 0, 0, 0, 0, 0, 0, 0, 0, 0, 0, 0, 0, 0, 0, 0, 0, 0, 0, 0, 0, 0, 0, 0, 0, 0, 0, 0, 0, 0, 0, 0, 1, 1, 1, 1, 1, 1, 1, 1, 1, 1, 1, 1, 1, 1, 1, 1, 1, 1, 1, 1, 1, 1, 1, 1, 1, 1, 1, 1, 1, 1, 1, 1, 0, 0, 0, 0, 0, 0, 0, 0, 0, 0, 0, 0, 0, 0, 0, 0, 0, 0, 0, 0, 0, 0, 0, 0, 0, 0, 0, 0, 0, 0, 0, 0, 1, 1, 1, 1, 1, 1, 1, 1, 1, 1, 1, 1, 1, 1, 1, 1, 1, 1, 1, 1, 1, 1, 1, 1, 1, 1, 1, 1, 1, 1, 1, 1, 0, 0, 0, 0, 0, 0, 0, 0, 0, 0, 0, 0, 0, 0, 0, 0, 0, 0, 0, 0, 0, 0, 0, 0, 0, 0, 0, 0, 0, 0, 0, 0, 1, 1, 1, 1, 1, 1, 1, 1, 1, 1, 1, 1, 1, 1, 1, 1, 1, 1, 1, 1, 1, 1, 1, 1, 1, 1, 1, 1, 1, 1, 1, 0, 0, 0, 0, 0, 0, 0, 0, 0, 0, 0, 0, 0, 0, 0, 0, 0, 0, 0, 0, 0, 0, 0, 0, 0, 0, 0, 0, 0, 0, 0, 1, 1, 0, 1, 0, 1, 0, 1, 0, 1, 0, 1, 0, 0, 0, 0, 0, 0, 0, 0, 0, 1, 0, 1, 0, 0, 0, 1, 1, 0, 1, 1, 0, 1, 0, 1, 0, 1, 0, 0, 0, 0, 0, 0, 1, 0, 1, 0, 1, 0, 1, 1, 0, 1, 1, 0, 1, 1, 1, 0, 1, 1, 0, 1, 1, 0, 1, 1, 0, 0, 1, 0, 0, 1, 0, 0, 1, 0, 1, 0, 1, 0, 1, 0, 1, 0, 1, 0, 1, 1, 0, 0, 0, 1, 0, 1, 0, 0, 0, 1, 0, 1, 0, 0, 0, 0, 0, 1, 0, 1, 0, 0, 0, 1, 0, 1, 0, 0, 0, 1, 1, 1, 0, 0, 0, 1, 1, 1, 0, 0, 0, 1, 1, 1, 1, 1, 1, 0, 0, 0, 0, 1, 1, 1, 1, 1, 0, 0, 0, 0, 1, 1, 1, 1, 1, 0, 0, 0, 0, 1, 1, 1, 1, 1, 1, 0, 0, 0, 1, 1, 1, 1, 1, 1, 0, 0, 0, 1, 1, 1, 0, 0, 1, 0, 0, 0, 1, 1, 1, 1, 0, 0, 0, 1, 1, 1, 1, 0, 0, 0, 1, 1, 1, 0, 0, 0, 1, 1, 1, 0, 0, 0, 1, 1, 0, 0, 0, 0, 1, 1, 0, 0, 0, 0, 0, 0, 0, 0, 0, 0, 0, 0, 0, 0, 0, 0, 0, 1, 0, 0, 0, 1, 0, 0, 0, 1, 1, 1, 0, 0, 0, 1, 1, 1, 1, 0, 0, 0, 0, 1, 1, 0, 1, 0, 1, 0, 1, 0, 0, 0, 0, 0, 0, 0, 0, 0, 1, 0, 1, 0, 1, 0, 1, 0, 1, 1, 1, 1, 0])
_uv = me_cylinder.uv_layers.new(name='UVMap')
_uv.uv.foreach_set('vector', [1.0, 0.5, 1.0, 1.0, 0.9688, 1.0, 0.9688, 0.5, 0.9688, 0.5, 0.9688, 1.0, 0.9375, 1.0, 0.9375, 0.5, 0.9375, 0.5, 0.9375, 1.0, 0.9062, 1.0, 0.9062, 0.5, 0.9062, 0.5, 0.9062, 1.0, 0.875, 1.0, 0.875, 0.5, 0.875, 0.5, 0.875, 1.0, 0.8438, 1.0, 0.8438, 0.5, 0.8438, 0.5, 0.8438, 1.0, 0.8125, 1.0, 0.8125, 0.5, 0.8125, 0.5, 0.8125, 1.0, 0.7812, 1.0, 0.7812, 0.5, 0.7812, 0.5, 0.7812, 1.0, 0.75, 1.0, 0.75, 0.5, 0.75, 0.5, 0.75, 1.0, 0.7188, 1.0, 0.7188, 0.5, 0.7188, 0.5, 0.7188, 1.0, 0.6875, 1.0, 0.6875, 0.5, 0.6875, 0.5, 0.6875, 1.0, 0.6562, 1.0, 0.6562, 0.5, 0.6562, 0.5, 0.6562, 1.0, 0.625, 1.0, 0.625, 0.5, 0.625, 0.5, 0.625, 1.0, 0.5938, 1.0, 0.5938, 0.5, 0.5938, 0.5, 0.5938, 1.0, 0.5625, 1.0, 0.5625, 0.5, 0.5625, 0.5, 0.5625, 1.0, 0.5312, 1.0, 0.5312, 0.5, 0.5312, 0.5, 0.5312, 1.0, 0.5, 1.0, 0.5, 0.5, 0.5, 0.5, 0.5, 1.0, 0.4688, 1.0, 0.4688, 0.5, 0.4688, 0.5, 0.4688, 1.0, 0.4375, 1.0, 0.4375, 0.5, 0.4375, 0.5, 0.4375, 1.0, 0.4062, 1.0, 0.4062, 0.5, 0.4062, 0.5, 0.4062, 1.0, 0.375, 1.0, 0.375, 0.5, 0.375, 0.5, 0.375, 1.0, 0.3438, 1.0, 0.3438, 0.5, 0.3438, 0.5, 0.3438, 1.0, 0.3125, 1.0, 0.3125, 0.5, 0.3125, 0.5, 0.3125, 1.0, 0.2812, 1.0, 0.2812, 0.5, 0.2812, 0.5, 0.2812, 1.0, 0.25, 1.0, 0.25, 0.5, 0.25, 0.5, 0.25, 1.0, 0.2188, 1.0, 0.2188, 0.5, 0.2188, 0.5, 0.2188, 1.0, 0.1875, 1.0, 0.1875, 0.5, 0.1875, 0.5, 0.1875, 1.0, 0.1562, 1.0, 0.1562, 0.5, 0.1562, 0.5, 0.1562, 1.0, 0.125, 1.0, 0.125, 0.5, 0.125, 0.5, 0.125, 1.0, 0.09375, 1.0, 0.09375, 0.5, 0.09375, 0.5, 0.09375, 1.0, 0.0625, 1.0, 0.0625, 0.5, 0.6875, 1.0, 0.7188, 1.0, 0.7188, 1.0, 0.6875, 1.0, 0.0625, 0.5, 0.0625, 1.0, 0.03125, 1.0, 0.03125, 0.5, 0.03125, 0.5, 0.03125, 1.0, 0.0, 1.0, 0.0, 0.5, 0.75, 0.49, 0.7968, 0.4854, 0.8418, 0.4717, 0.8833, 0.4496, 0.9197, 0.4197, 0.9496, 0.3833, 0.9717, 0.3418, 0.9854, 0.2968, 0.99, 0.25, 0.9854, 0.2032, 0.9717, 0.1582, 0.9496, 0.1167, 0.9197, 0.08029, 0.8833, 0.05045, 0.8418, 0.02827, 0.7968, 0.01461, 0.75, 0.01, 0.7032, 0.01461, 0.6582, 0.02827, 0.6167, 0.05045, 0.5803, 0.08029, 0.5504, 0.1167, 0.5283, 0.1582, 0.5146, 0.2032, 0.51, 0.25, 0.5146, 0.2968, 0.5283, 0.3418, 0.5504, 0.3833, 0.5803, 0.4197, 0.6167, 0.4496, 0.6582, 0.4717, 0.7032, 0.4854, 0.5625, 1.0, 0.5938, 1.0, 0.5938, 1.0, 0.5625, 1.0, 0.4062, 1.0, 0.4375, 1.0, 0.4375, 1.0, 0.4062, 1.0, 0.125, 1.0, 0.1562, 1.0, 0.1562, 1.0, 0.125, 1.0, 0.8125, 1.0, 0.8438, 1.0, 0.8438, 1.0, 0.8125, 1.0, 0.5312, 1.0, 0.5625, 1.0, 0.5625, 1.0, 0.5312, 1.0, 0.25, 1.0, 0.2812, 1.0, 0.2812, 1.0, 0.25, 1.0, 0.9375, 1.0, 0.9688, 1.0, 0.9688, 1.0, 0.9375, 1.0, 0.6562, 1.0, 0.6875, 1.0, 0.6875, 1.0, 0.6562, 1.0, 0.375, 1.0, 0.4062, 1.0, 0.4062, 1.0, 0.375, 1.0, 0.09375, 1.0, 0.125, 1.0, 0.125, 1.0, 0.09375, 1.0, 0.7812, 1.0, 0.8125, 1.0, 0.8125, 1.0, 0.7812, 1.0, 0.5, 1.0, 0.5312, 1.0, 0.5312, 1.0, 0.5, 1.0, 0.2188, 1.0, 0.25, 1.0, 0.25, 1.0, 0.2188, 1.0, 0.9062, 1.0, 0.9375, 1.0, 0.9375, 1.0, 0.9062, 1.0, 0.625, 1.0, 0.6562, 1.0, 0.6562, 1.0, 0.625, 1.0, 0.3438, 1.0, 0.375, 1.0, 0.375, 1.0, 0.3438, 1.0, 0.0625, 1.0, 0.09375, 1.0, 0.09375, 1.0, 0.0625, 1.0, 0.75, 1.0, 0.7812, 1.0, 0.7812, 1.0, 0.75, 1.0, 0.4688, 1.0, 0.5, 1.0, 0.5, 1.0, 0.4688, 1.0, 0.1875, 1.0, 0.2188, 1.0, 0.2188, 1.0, 0.1875, 1.0, 0.875, 1.0, 0.9062, 1.0, 0.9062, 1.0, 0.875, 1.0, 0.5938, 1.0, 0.625, 1.0, 0.625, 1.0, 0.5938, 1.0, 0.3125, 1.0, 0.3438, 1.0, 0.3438, 1.0, 0.3125, 1.0, 0.03125, 1.0, 0.0625, 1.0, 0.0625, 1.0, 0.03125, 1.0, 0.7188, 1.0, 0.75, 1.0, 0.75, 1.0, 0.7188, 1.0, 0.4375, 1.0, 0.4688, 1.0, 0.4688, 1.0, 0.4375, 1.0, 0.1562, 1.0, 0.1875, 1.0, 0.1875, 1.0, 0.1562, 1.0, 0.8438, 1.0, 0.875, 1.0, 0.875, 1.0, 0.8438, 1.0, 0.5625, 1.0, 0.5938, 1.0, 0.5938, 1.0, 0.5625, 1.0, 0.2812, 1.0, 0.3125, 1.0, 0.3125, 1.0, 0.2812, 1.0, 0.9688, 1.0, 1.0, 1.0, 1.0, 1.0, 0.9688, 1.0, 0.0, 1.0, 0.03125, 1.0, 0.03125, 1.0, 0.0, 1.0, 0.4688, 1.0, 0.5, 1.0, 0.5, 1.0, 0.4688, 1.0, 0.9688, 1.0, 1.0, 1.0, 1.0, 1.0, 0.9688, 1.0, 0.125, 1.0, 0.1562, 1.0, 0.1562, 1.0, 0.125, 1.0, 0.5312, 1.0, 0.5625, 1.0, 0.5625, 1.0, 0.5312, 1.0, 0.9375, 1.0, 0.9688, 1.0, 0.9688, 1.0, 0.9375, 1.0, 0.09375, 1.0, 0.125, 1.0, 0.125, 1.0, 0.09375, 1.0, 0.5, 1.0, 0.5312, 1.0, 0.5312, 1.0, 0.5, 1.0, 0.9062, 1.0, 0.9375, 1.0, 0.9375, 1.0, 0.9062, 1.0, 0.0625, 1.0, 0.09375, 1.0, 0.09375, 1.0, 0.0625, 1.0, 0.4688, 1.0, 0.5, 1.0, 0.5, 1.0, 0.4688, 1.0, 0.875, 1.0, 0.9062, 1.0, 0.9062, 1.0, 0.875, 1.0, 0.03125, 1.0, 0.0625, 1.0, 0.0625, 1.0, 0.03125, 1.0, 0.4375, 1.0, 0.4688, 1.0, 0.4688, 1.0, 0.4375, 1.0, 0.8438, 1.0, 0.875, 1.0, 0.875, 1.0, 0.8438, 1.0, 0.0, 1.0, 0.03125, 1.0, 0.03125, 1.0, 0.0, 1.0, 0.4062, 1.0, 0.4375, 1.0, 0.4375, 1.0, 0.4062, 1.0, 0.8125, 1.0, 0.8438, 1.0, 0.8438, 1.0, 0.8125, 1.0, 0.375, 1.0, 0.4062, 1.0, 0.4062, 1.0, 0.375, 1.0, 0.7812, 1.0, 0.8125, 1.0, 0.8125, 1.0, 0.7812, 1.0, 0.3438, 1.0, 0.375, 1.0, 0.375, 1.0, 0.3438, 1.0, 0.75, 1.0, 0.7812, 1.0, 0.7812, 1.0, 0.75, 1.0, 0.3125, 1.0, 0.3438, 1.0, 0.3438, 1.0, 0.3125, 1.0, 0.7188, 1.0, 0.75, 1.0, 0.75, 1.0, 0.7188, 1.0, 0.2812, 1.0, 0.3125, 1.0, 0.3125, 1.0, 0.2812, 1.0, 0.6875, 1.0, 0.7188, 1.0, 0.7188, 1.0, 0.6875, 1.0, 0.25, 1.0, 0.2812, 1.0, 0.2812, 1.0, 0.25, 1.0, 0.6562, 1.0, 0.6875, 1.0, 0.6875, 1.0, 0.6562, 1.0, 0.2188, 1.0, 0.25, 1.0, 0.25, 1.0, 0.2188, 1.0, 0.625, 1.0, 0.6562, 1.0, 0.6562, 1.0, 0.625, 1.0, 0.1875, 1.0, 0.2188, 1.0, 0.2188, 1.0, 0.1875, 1.0, 0.5938, 1.0, 0.625, 1.0, 0.625, 1.0, 0.5938, 1.0, 0.1562, 1.0, 0.1875, 1.0, 0.1875, 1.0, 0.1562, 1.0, 0.375, 1.0, 0.4062, 1.0, 0.4062, 1.0, 0.375, 1.0, 0.875, 1.0, 0.9062, 1.0, 0.9062, 1.0, 0.875, 1.0, 0.03125, 1.0, 0.0625, 1.0, 0.0625, 1.0, 0.03125, 1.0, 0.4375, 1.0, 0.4688, 1.0, 0.4688, 1.0, 0.4375, 1.0, 0.8438, 1.0, 0.875, 1.0, 0.875, 1.0, 0.8438, 1.0, 0.0, 1.0, 0.03125, 1.0, 0.03125, 1.0, 0.0, 1.0, 0.4062, 1.0, 0.4375, 1.0, 0.4375, 1.0, 0.4062, 1.0, 0.8125, 1.0, 0.8438, 1.0, 0.8438, 1.0, 0.8125, 1.0, 0.375, 1.0, 0.4062, 1.0, 0.4062, 1.0, 0.375, 1.0, 0.7812, 1.0, 0.8125, 1.0, 0.8125, 1.0, 0.7812, 1.0, 0.3438, 1.0, 0.375, 1.0, 0.375, 1.0, 0.3438, 1.0, 0.75, 1.0, 0.7812, 1.0, 0.7812, 1.0, 0.75, 1.0, 0.3125, 1.0, 0.3438, 1.0, 0.3438, 1.0, 0.3125, 1.0, 0.7188, 1.0, 0.75, 1.0, 0.75, 1.0, 0.7188, 1.0, 0.2812, 1.0, 0.3125, 1.0, 0.3125, 1.0, 0.2812, 1.0, 0.6875, 1.0, 0.7188, 1.0, 0.7188, 1.0, 0.6875, 1.0, 0.25, 1.0, 0.2812, 1.0, 0.2812, 1.0, 0.25, 1.0, 0.6562, 1.0, 0.6875, 1.0, 0.6875, 1.0, 0.6562, 1.0, 0.2188, 1.0, 0.25, 1.0, 0.25, 1.0, 0.2188, 1.0, 0.625, 1.0, 0.6562, 1.0, 0.6562, 1.0, 0.625, 1.0, 0.1875, 1.0, 0.2188, 1.0, 0.2188, 1.0, 0.1875, 1.0, 0.5938, 1.0, 0.625, 1.0, 0.625, 1.0, 0.5938, 1.0, 0.1562, 1.0, 0.1875, 1.0, 0.1875, 1.0, 0.1562, 1.0, 0.5625, 1.0, 0.5938, 1.0, 0.5938, 1.0, 0.5625, 1.0, 0.9688, 1.0, 1.0, 1.0, 1.0, 1.0, 0.9688, 1.0, 0.125, 1.0, 0.1562, 1.0, 0.1562, 1.0, 0.125, 1.0, 0.5312, 1.0, 0.5625, 1.0, 0.5625, 1.0, 0.5312, 1.0, 0.9375, 1.0, 0.9688, 1.0, 0.9688, 1.0, 0.9375, 1.0, 0.09375, 1.0, 0.125, 1.0, 0.125, 1.0, 0.09375, 1.0, 0.5, 1.0, 0.5312, 1.0, 0.5312, 1.0, 0.5, 1.0, 0.9062, 1.0, 0.9375, 1.0, 0.9375, 1.0, 0.9062, 1.0, 0.0625, 1.0, 0.09375, 1.0, 0.09375, 1.0, 0.0625, 1.0, 0.2812, 1.0, 0.3125, 1.0, 0.3125, 1.0, 0.2812, 1.0, 0.7812, 1.0, 0.8125, 1.0, 0.8125, 1.0, 0.7812, 1.0, 0.3438, 1.0, 0.375, 1.0, 0.375, 1.0, 0.3438, 1.0, 0.75, 1.0, 0.7812, 1.0, 0.7812, 1.0, 0.75, 1.0, 0.3125, 1.0, 0.3438, 1.0, 0.3438, 1.0, 0.3125, 1.0, 0.7188, 1.0, 0.75, 1.0, 0.75, 1.0, 0.7188, 1.0, 0.2812, 1.0, 0.3125, 1.0, 0.3125, 1.0, 0.2812, 1.0, 0.6875, 1.0, 0.7188, 1.0, 0.7188, 1.0, 0.6875, 1.0, 0.25, 1.0, 0.2812, 1.0, 0.2812, 1.0, 0.25, 1.0, 0.6562, 1.0, 0.6875, 1.0, 0.6875, 1.0, 0.6562, 1.0, 0.2188, 1.0, 0.25, 1.0, 0.25, 1.0, 0.2188, 1.0, 0.625, 1.0, 0.6562, 1.0, 0.6562, 1.0, 0.625, 1.0, 0.1875, 1.0, 0.2188, 1.0, 0.2188, 1.0, 0.1875, 1.0, 0.5938, 1.0, 0.625, 1.0, 0.625, 1.0, 0.5938, 1.0, 0.1562, 1.0, 0.1875, 1.0, 0.1875, 1.0, 0.1562, 1.0, 0.5625, 1.0, 0.5938, 1.0, 0.5938, 1.0, 0.5625, 1.0, 0.9688, 1.0, 1.0, 1.0, 1.0, 1.0, 0.9688, 1.0, 0.125, 1.0, 0.1562, 1.0, 0.1562, 1.0, 0.125, 1.0, 0.5312, 1.0, 0.5625, 1.0, 0.5625, 1.0, 0.5312, 1.0, 0.9375, 1.0, 0.9688, 1.0, 0.9688, 1.0, 0.9375, 1.0, 0.09375, 1.0, 0.125, 1.0, 0.125, 1.0, 0.09375, 1.0, 0.5, 1.0, 0.5312, 1.0, 0.5312, 1.0, 0.5, 1.0, 0.9062, 1.0, 0.9375, 1.0, 0.9375, 1.0, 0.9062, 1.0, 0.0625, 1.0, 0.09375, 1.0, 0.09375, 1.0, 0.0625, 1.0, 0.4688, 1.0, 0.5, 1.0, 0.5, 1.0, 0.4688, 1.0, 0.875, 1.0, 0.9062, 1.0, 0.9062, 1.0, 0.875, 1.0, 0.03125, 1.0, 0.0625, 1.0, 0.0625, 1.0, 0.03125, 1.0, 0.4375, 1.0, 0.4688, 1.0, 0.4688, 1.0, 0.4375, 1.0, 0.8438, 1.0, 0.875, 1.0, 0.875, 1.0, 0.8438, 1.0, 0.0, 1.0, 0.03125, 1.0, 0.03125, 1.0, 0.0, 1.0, 0.4062, 1.0, 0.4375, 1.0, 0.4375, 1.0, 0.4062, 1.0, 0.8125, 1.0, 0.8438, 1.0, 0.8438, 1.0, 0.8125, 1.0, 0.5938, 1.0, 0.625, 1.0, 0.625, 1.0, 0.5938, 1.0, 0.6875, 1.0, 0.7188, 1.0, 0.7188, 1.0, 0.6875, 1.0, 0.25, 1.0, 0.2812, 1.0, 0.2812, 1.0, 0.25, 1.0, 0.6562, 1.0, 0.6875, 1.0, 0.6875, 1.0, 0.6562, 1.0, 0.2188, 1.0, 0.25, 1.0, 0.25, 1.0, 0.2188, 1.0, 0.625, 1.0, 0.6562, 1.0, 0.6562, 1.0, 0.625, 1.0, 0.1875, 1.0, 0.2188, 1.0, 0.2188, 1.0, 0.1875, 1.0, 0.5938, 1.0, 0.625, 1.0, 0.625, 1.0, 0.5938, 1.0, 0.1562, 1.0, 0.1875, 1.0, 0.1875, 1.0, 0.1562, 1.0, 0.5625, 1.0, 0.5938, 1.0, 0.5938, 1.0, 0.5625, 1.0, 0.9688, 1.0, 1.0, 1.0, 1.0, 1.0, 0.9688, 1.0, 0.125, 1.0, 0.1562, 1.0, 0.1562, 1.0, 0.125, 1.0, 0.5312, 1.0, 0.5625, 1.0, 0.5625, 1.0, 0.5312, 1.0, 0.9375, 1.0, 0.9688, 1.0, 0.9688, 1.0, 0.9375, 1.0, 0.09375, 1.0, 0.125, 1.0, 0.125, 1.0, 0.09375, 1.0, 0.5, 1.0, 0.5312, 1.0, 0.5312, 1.0, 0.5, 1.0, 0.9062, 1.0, 0.9375, 1.0, 0.9375, 1.0, 0.9062, 1.0, 0.0625, 1.0, 0.09375, 1.0, 0.09375, 1.0, 0.0625, 1.0, 0.4688, 1.0, 0.5, 1.0, 0.5, 1.0, 0.4688, 1.0, 0.875, 1.0, 0.9062, 1.0, 0.9062, 1.0, 0.875, 1.0, 0.03125, 1.0, 0.0625, 1.0, 0.0625, 1.0, 0.03125, 1.0, 0.4375, 1.0, 0.4688, 1.0, 0.4688, 1.0, 0.4375, 1.0, 0.8438, 1.0, 0.875, 1.0, 0.875, 1.0, 0.8438, 1.0, 0.0, 1.0, 0.03125, 1.0, 0.03125, 1.0, 0.0, 1.0, 0.4062, 1.0, 0.4375, 1.0, 0.4375, 1.0, 0.4062, 1.0, 0.8125, 1.0, 0.8438, 1.0, 0.8438, 1.0, 0.8125, 1.0, 0.375, 1.0, 0.4062, 1.0, 0.4062, 1.0, 0.375, 1.0, 0.7812, 1.0, 0.8125, 1.0, 0.8125, 1.0, 0.7812, 1.0, 0.3438, 1.0, 0.375, 1.0, 0.375, 1.0, 0.3438, 1.0, 0.75, 1.0, 0.7812, 1.0, 0.7812, 1.0, 0.75, 1.0, 0.3125, 1.0, 0.3438, 1.0, 0.3438, 1.0, 0.3125, 1.0, 0.7188, 1.0, 0.75, 1.0, 0.75, 1.0, 0.7188, 1.0, 0.5, 1.0, 0.5312, 1.0, 0.5312, 1.0, 0.5, 1.0, 0.1562, 1.0, 0.1875, 1.0, 0.1875, 1.0, 0.1562, 1.0, 0.5625, 1.0, 0.5938, 1.0, 0.5938, 1.0, 0.5625, 1.0, 0.9688, 1.0, 1.0, 1.0, 1.0, 1.0, 0.9688, 1.0, 0.125, 1.0, 0.1562, 1.0, 0.1562, 1.0, 0.125, 1.0, 0.5312, 1.0, 0.5625, 1.0, 0.5625, 1.0, 0.5312, 1.0, 0.9375, 1.0, 0.9688, 1.0, 0.9688, 1.0, 0.9375, 1.0, 0.09375, 1.0, 0.125, 1.0, 0.125, 1.0, 0.09375, 1.0, 0.5, 1.0, 0.5312, 1.0, 0.5312, 1.0, 0.5, 1.0, 0.9062, 1.0, 0.9375, 1.0, 0.9375, 1.0, 0.9062, 1.0, 0.0625, 1.0, 0.09375, 1.0, 0.09375, 1.0, 0.0625, 1.0, 0.4688, 1.0, 0.5, 1.0, 0.5, 1.0, 0.4688, 1.0, 0.875, 1.0, 0.9062, 1.0, 0.9062, 1.0, 0.875, 1.0, 0.03125, 1.0, 0.0625, 1.0, 0.0625, 1.0, 0.03125, 1.0, 0.4375, 1.0, 0.4688, 1.0, 0.4688, 1.0, 0.4375, 1.0, 0.8438, 1.0, 0.875, 1.0, 0.875, 1.0, 0.8438, 1.0, 0.0, 1.0, 0.03125, 1.0, 0.03125, 1.0, 0.0, 1.0, 0.4062, 1.0, 0.4375, 1.0, 0.4375, 1.0, 0.4062, 1.0, 0.8125, 1.0, 0.8438, 1.0, 0.8438, 1.0, 0.8125, 1.0, 0.375, 1.0, 0.4062, 1.0, 0.4062, 1.0, 0.375, 1.0, 0.7812, 1.0, 0.8125, 1.0, 0.8125, 1.0, 0.7812, 1.0, 0.3438, 1.0, 0.375, 1.0, 0.375, 1.0, 0.3438, 1.0, 0.75, 1.0, 0.7812, 1.0, 0.7812, 1.0, 0.75, 1.0, 0.3125, 1.0, 0.3438, 1.0, 0.3438, 1.0, 0.3125, 1.0, 0.7188, 1.0, 0.75, 1.0, 0.75, 1.0, 0.7188, 1.0, 0.2812, 1.0, 0.3125, 1.0, 0.3125, 1.0, 0.2812, 1.0, 0.6875, 1.0, 0.7188, 1.0, 0.7188, 1.0, 0.6875, 1.0, 0.25, 1.0, 0.2812, 1.0, 0.2812, 1.0, 0.25, 1.0, 0.6562, 1.0, 0.6875, 1.0, 0.6875, 1.0, 0.6562, 1.0, 0.2188, 1.0, 0.25, 1.0, 0.25, 1.0, 0.2188, 1.0, 0.625, 1.0, 0.6562, 1.0, 0.6562, 1.0, 0.625, 1.0, 0.1875, 1.0, 0.2188, 1.0, 0.2188, 1.0, 0.1875, 1.0, 0.9062, 1.0, 0.9375, 1.0, 0.9375, 1.0, 0.9062, 1.0, 0.0625, 1.0, 0.09375, 1.0, 0.09375, 1.0, 0.0625, 1.0, 0.4688, 1.0, 0.5, 1.0, 0.5, 1.0, 0.4688, 1.0, 0.875, 1.0, 0.9062, 1.0, 0.9062, 1.0, 0.875, 1.0, 0.03125, 1.0, 0.0625, 1.0, 0.0625, 1.0, 0.03125, 1.0, 0.4375, 1.0, 0.4688, 1.0, 0.4688, 1.0, 0.4375, 1.0, 0.8438, 1.0, 0.875, 1.0, 0.875, 1.0, 0.8438, 1.0, 0.0, 1.0, 0.03125, 1.0, 0.03125, 1.0, 0.0, 1.0, 0.4062, 1.0, 0.4375, 1.0, 0.4375, 1.0, 0.4062, 1.0, 0.8125, 1.0, 0.8438, 1.0, 0.8438, 1.0, 0.8125, 1.0, 0.375, 1.0, 0.4062, 1.0, 0.4062, 1.0, 0.375, 1.0, 0.7812, 1.0, 0.8125, 1.0, 0.8125, 1.0, 0.7812, 1.0, 0.3438, 1.0, 0.375, 1.0, 0.375, 1.0, 0.3438, 1.0, 0.75, 1.0, 0.7812, 1.0, 0.7812, 1.0, 0.75, 1.0, 0.3125, 1.0, 0.3438, 1.0, 0.3438, 1.0, 0.3125, 1.0, 0.7188, 1.0, 0.75, 1.0, 0.75, 1.0, 0.7188, 1.0, 0.2812, 1.0, 0.3125, 1.0, 0.3125, 1.0, 0.2812, 1.0, 0.6875, 1.0, 0.7188, 1.0, 0.7188, 1.0, 0.6875, 1.0, 0.25, 1.0, 0.2812, 1.0, 0.2812, 1.0, 0.25, 1.0, 0.6562, 1.0, 0.6875, 1.0, 0.6875, 1.0, 0.6562, 1.0, 0.2188, 1.0, 0.25, 1.0, 0.25, 1.0, 0.2188, 1.0, 0.625, 1.0, 0.6562, 1.0, 0.6562, 1.0, 0.625, 1.0, 0.1875, 1.0, 0.2188, 1.0, 0.2188, 1.0, 0.1875, 1.0, 0.5938, 1.0, 0.625, 1.0, 0.625, 1.0, 0.5938, 1.0, 0.1562, 1.0, 0.1875, 1.0, 0.1875, 1.0, 0.1562, 1.0, 0.5625, 1.0, 0.5938, 1.0, 0.5938, 1.0, 0.5625, 1.0, 0.9688, 1.0, 1.0, 1.0, 1.0, 1.0, 0.9688, 1.0, 0.125, 1.0, 0.1562, 1.0, 0.1562, 1.0, 0.125, 1.0, 0.5312, 1.0, 0.5625, 1.0, 0.5625, 1.0, 0.5312, 1.0, 0.9375, 1.0, 0.9688, 1.0, 0.9688, 1.0, 0.9375, 1.0, 0.09375, 1.0, 0.125, 1.0, 0.125, 1.0, 0.09375, 1.0, 0.2188, 1.0, 0.2188, 1.0, 0.1875, 1.0, 0.1875, 1.0, 0.5938, 1.0, 0.5938, 1.0, 0.5625, 1.0, 0.5625, 1.0, 0.8125, 1.0, 0.8125, 1.0, 0.7812, 1.0, 0.7812, 1.0, 0.8438, 1.0, 0.8438, 1.0, 0.8125, 1.0, 0.8125, 1.0, 0.6875, 1.0, 0.6875, 1.0, 0.6562, 1.0, 0.6562, 1.0, 0.9688, 1.0, 0.9688, 1.0, 0.9375, 1.0, 0.9375, 1.0, 0.75, 1.0, 0.75, 1.0, 0.7188, 1.0, 0.7188, 1.0, 0.5625, 1.0, 0.5625, 1.0, 0.5312, 1.0, 0.5312, 1.0, 0.5938, 1.0, 0.5938, 1.0, 0.5625, 1.0, 0.5625, 1.0, 0.5938, 1.0, 0.5938, 1.0, 0.5625, 1.0, 0.5625, 1.0, 0.5, 1.0, 0.5, 1.0, 0.4688, 1.0, 0.4688, 1.0, 0.25, 1.0, 0.25, 1.0, 0.2188, 1.0, 0.2188, 1.0, 1.0, 1.0, 1.0, 1.0, 0.9688, 1.0, 0.9688, 1.0, 0.03125, 1.0, 0.03125, 1.0, 0.0, 1.0, 0.0, 1.0, 0.5625, 1.0, 0.5625, 1.0, 0.5312, 1.0, 0.5312, 1.0, 0.9688, 1.0, 0.9688, 1.0, 0.9375, 1.0, 0.9375, 1.0, 0.5, 1.0, 0.5, 1.0, 0.4688, 1.0, 0.4688, 1.0, 0.4688, 1.0, 0.4688, 1.0, 0.4375, 1.0, 0.4375, 1.0, 0.09375, 1.0, 0.09375, 1.0, 0.0625, 1.0, 0.0625, 1.0, 0.25, 1.0, 0.25, 1.0, 0.2188, 1.0, 0.2188, 1.0, 0.1875, 1.0, 0.1875, 1.0, 0.1562, 1.0, 0.1562, 1.0, 0.4375, 1.0, 0.4375, 1.0, 0.4062, 1.0, 0.4062, 1.0, 0.625, 1.0, 0.625, 1.0, 0.5938, 1.0, 0.5938, 1.0, 0.9375, 1.0, 0.9375, 1.0, 0.9062, 1.0, 0.9062, 1.0, 0.4375, 1.0, 0.4375, 1.0, 0.4062, 1.0, 0.4062, 1.0, 0.625, 1.0, 0.625, 1.0, 0.5938, 1.0, 0.5938, 1.0, 0.25, 1.0, 0.25, 1.0, 0.2188, 1.0, 0.2188, 1.0, 0.8438, 1.0, 0.8438, 1.0, 0.8125, 1.0, 0.8125, 1.0, 0.09375, 1.0, 0.09375, 1.0, 0.0625, 1.0, 0.0625, 1.0, 0.6562, 1.0, 0.6562, 1.0, 0.625, 1.0, 0.625, 1.0, 1.0, 1.0, 1.0, 1.0, 0.9688, 1.0, 0.9688, 1.0, 0.4062, 1.0, 0.4062, 1.0, 0.375, 1.0, 0.375, 1.0, 0.6875, 1.0, 0.6875, 1.0, 0.6562, 1.0, 0.6562, 1.0, 0.6875, 1.0, 0.6875, 1.0, 0.6562, 1.0, 0.6562, 1.0, 0.3438, 1.0, 0.3438, 1.0, 0.3125, 1.0, 0.3125, 1.0, 0.7812, 1.0, 0.7812, 1.0, 0.75, 1.0, 0.75, 1.0, 0.09375, 1.0, 0.09375, 1.0, 0.0625, 1.0, 0.0625, 1.0, 0.2812, 1.0, 0.2812, 1.0, 0.25, 1.0, 0.25, 1.0, 0.5938, 1.0, 0.5938, 1.0, 0.5625, 1.0, 0.5625, 1.0, 0.5625, 1.0, 0.5625, 1.0, 0.5312, 1.0, 0.5312, 1.0, 0.9062, 1.0, 0.9062, 1.0, 0.875, 1.0, 0.875, 1.0, 1.0, 1.0, 1.0, 1.0, 0.9688, 1.0, 0.9688, 1.0, 0.75, 1.0, 0.75, 1.0, 0.7188, 1.0, 0.7188, 1.0, 0.375, 1.0, 0.375, 1.0, 0.3438, 1.0, 0.3438, 1.0, 0.7188, 1.0, 0.7188, 1.0, 0.6875, 1.0, 0.6875, 1.0, 0.5, 1.0, 0.5, 1.0, 0.4688, 1.0, 0.4688, 1.0, 0.875, 1.0, 0.875, 1.0, 0.8438, 1.0, 0.8438, 1.0, 0.1562, 1.0, 0.1562, 1.0, 0.125, 1.0, 0.125, 1.0, 0.9062, 1.0, 0.9062, 1.0, 0.875, 1.0, 0.875, 1.0, 0.1875, 1.0, 0.1875, 1.0, 0.1562, 1.0, 0.1562, 1.0, 0.875, 1.0, 0.875, 1.0, 0.8438, 1.0, 0.8438, 1.0, 1.0, 1.0, 1.0, 1.0, 0.9688, 1.0, 0.9688, 1.0, 0.8438, 1.0, 0.8438, 1.0, 0.8125, 1.0, 0.8125, 1.0, 0.75, 1.0, 0.75, 1.0, 0.7188, 1.0, 0.7188, 1.0, 0.8438, 1.0, 0.8438, 1.0, 0.8125, 1.0, 0.8125, 1.0, 0.9062, 1.0, 0.9062, 1.0, 0.875, 1.0, 0.875, 1.0, 0.125, 1.0, 0.125, 1.0, 0.09375, 1.0, 0.09375, 1.0, 0.875, 1.0, 0.875, 1.0, 0.8438, 1.0, 0.8438, 1.0, 0.4688, 1.0, 0.4688, 1.0, 0.4375, 1.0, 0.4375, 1.0, 0.6562, 1.0, 0.6562, 1.0, 0.625, 1.0, 0.625, 1.0, 0.9062, 1.0, 0.9062, 1.0, 0.875, 1.0, 0.875, 1.0, 0.6875, 1.0, 0.6875, 1.0, 0.6562, 1.0, 0.6562, 1.0, 0.6875, 1.0, 0.6875, 1.0, 0.6562, 1.0, 0.6562, 1.0, 0.2812, 1.0, 0.2812, 1.0, 0.25, 1.0, 0.25, 1.0, 0.5, 1.0, 0.5, 1.0, 0.4688, 1.0, 0.4688, 1.0, 0.7188, 1.0, 0.7188, 1.0, 0.6875, 1.0, 0.6875, 1.0, 0.7188, 1.0, 0.7188, 1.0, 0.6875, 1.0, 0.6875, 1.0, 0.125, 1.0, 0.125, 1.0, 0.09375, 1.0, 0.09375, 1.0, 0.75, 1.0, 0.75, 1.0, 0.7188, 1.0, 0.7188, 1.0, 0.8438, 1.0, 0.8438, 1.0, 0.8125, 1.0, 0.8125, 1.0, 0.5, 1.0, 0.5, 1.0, 0.4688, 1.0, 0.4688, 1.0, 0.7812, 1.0, 0.7812, 1.0, 0.75, 1.0, 0.75, 1.0, 0.03125, 1.0, 0.03125, 1.0, 0.0, 1.0, 0.0, 1.0, 0.1562, 1.0, 0.1562, 1.0, 0.125, 1.0, 0.125, 1.0, 0.8125, 1.0, 0.8125, 1.0, 0.7812, 1.0, 0.7812, 1.0, 0.4688, 1.0, 0.4688, 1.0, 0.4375, 1.0, 0.4375, 1.0, 0.3125, 1.0, 0.3125, 1.0, 0.2812, 1.0, 0.2812, 1.0, 0.9062, 1.0, 0.9062, 1.0, 0.875, 1.0, 0.875, 1.0, 0.75, 1.0, 0.75, 1.0, 0.7188, 1.0, 0.7188, 1.0, 0.09375, 1.0, 0.09375, 1.0, 0.0625, 1.0, 0.0625, 1.0, 0.4062, 1.0, 0.4062, 1.0, 0.375, 1.0, 0.375, 1.0, 0.5, 1.0, 0.5312, 1.0, 0.5312, 1.0, 0.5, 1.0, 0.8438, 1.0, 0.8438, 1.0, 0.8125, 1.0, 0.8125, 1.0, 0.9688, 1.0, 0.9688, 1.0, 0.9375, 1.0, 0.9375, 1.0, 1.0, 1.0, 1.0, 1.0, 0.9688, 1.0, 0.9688, 1.0, 0.1562, 1.0, 0.1562, 1.0, 0.125, 1.0, 0.125, 1.0, 0.6562, 1.0, 0.6562, 1.0, 0.625, 1.0, 0.625, 1.0, 0.5938, 1.0, 0.5938, 1.0, 0.5625, 1.0, 0.5625, 1.0, 0.8125, 1.0, 0.8125, 1.0, 0.7812, 1.0, 0.7812, 1.0, 0.625, 1.0, 0.625, 1.0, 0.5938, 1.0, 0.5938, 1.0, 0.2188, 1.0, 0.2188, 1.0, 0.1875, 1.0, 0.1875, 1.0, 0.4688, 1.0, 0.4688, 1.0, 0.4375, 1.0, 0.4375, 1.0, 0.2188, 1.0, 0.2188, 1.0, 0.1875, 1.0, 0.1875, 1.0, 0.125, 1.0, 0.125, 1.0, 0.09375, 1.0, 0.09375, 1.0, 0.2812, 1.0, 0.2812, 1.0, 0.25, 1.0, 0.25, 1.0, 0.25, 1.0, 0.25, 1.0, 0.2188, 1.0, 0.2188, 1.0, 0.6562, 1.0, 0.6562, 1.0, 0.625, 1.0, 0.625, 1.0, 0.3438, 1.0, 0.3438, 1.0, 0.3125, 1.0, 0.3125, 1.0, 0.1875, 1.0, 0.1875, 1.0, 0.1562, 1.0, 0.1562, 1.0, 0.6875, 1.0, 0.6875, 1.0, 0.6562, 1.0, 0.6562, 1.0, 0.7812, 1.0, 0.7812, 1.0, 0.75, 1.0, 0.75, 1.0, 0.03125, 1.0, 0.03125, 1.0, 0.0, 1.0, 0.0, 1.0, 0.9688, 1.0, 0.9688, 1.0, 0.9375, 1.0, 0.9375, 1.0, 0.6875, 1.0, 0.6875, 1.0, 0.6562, 1.0, 0.6562, 1.0, 1.0, 1.0, 1.0, 1.0, 0.9688, 1.0, 0.9688, 1.0, 0.03125, 1.0, 0.03125, 1.0, 0.0, 1.0, 0.0, 1.0, 0.375, 1.0, 0.375, 1.0, 0.3438, 1.0, 0.3438, 1.0, 0.375, 1.0, 0.375, 1.0, 0.3438, 1.0, 0.3438, 1.0, 0.9375, 1.0, 0.9375, 1.0, 0.9062, 1.0, 0.9062, 1.0, 0.4375, 1.0, 0.4375, 1.0, 0.4062, 1.0, 0.4062, 1.0, 0.5625, 1.0, 0.5625, 1.0, 0.5312, 1.0, 0.5312, 1.0, 0.1562, 1.0, 0.1562, 1.0, 0.125, 1.0, 0.125, 1.0, 0.5625, 1.0, 0.5625, 1.0, 0.5312, 1.0, 0.5312, 1.0, 0.2188, 1.0, 0.2188, 1.0, 0.1875, 1.0, 0.1875, 1.0, 0.7188, 1.0, 0.7188, 1.0, 0.6875, 1.0, 0.6875, 1.0, 0.09375, 1.0, 0.09375, 1.0, 0.0625, 1.0, 0.0625, 1.0, 0.125, 1.0, 0.125, 1.0, 0.09375, 1.0, 0.09375, 1.0, 1.0, 1.0, 1.0, 1.0, 0.9688, 1.0, 0.9688, 1.0, 0.5, 1.0, 0.5, 1.0, 0.4688, 1.0, 0.4688, 1.0, 0.5625, 1.0, 0.5625, 1.0, 0.5312, 1.0, 0.5312, 1.0, 0.8125, 1.0, 0.8125, 1.0, 0.7812, 1.0, 0.7812, 1.0, 0.625, 1.0, 0.625, 1.0, 0.5938, 1.0, 0.5938, 1.0, 0.9375, 1.0, 0.9375, 1.0, 0.9062, 1.0, 0.9062, 1.0, 0.8125, 1.0, 0.8125, 1.0, 0.7812, 1.0, 0.7812, 1.0, 0.2188, 1.0, 0.2188, 1.0, 0.1875, 1.0, 0.1875, 1.0, 0.1875, 1.0, 0.1875, 1.0, 0.1562, 1.0, 0.1562, 1.0, 0.5938, 1.0, 0.5938, 1.0, 0.5625, 1.0, 0.5625, 1.0, 0.1562, 1.0, 0.1562, 1.0, 0.125, 1.0, 0.125, 1.0, 0.5, 1.0, 0.5, 1.0, 0.4688, 1.0, 0.4688, 1.0, 0.4688, 1.0, 0.4688, 1.0, 0.4375, 1.0, 0.4375, 1.0, 0.4375, 1.0, 0.4375, 1.0, 0.4062, 1.0, 0.4062, 1.0, 0.9688, 1.0, 0.9688, 1.0, 0.9375, 1.0, 0.9375, 1.0, 0.4688, 1.0, 0.4688, 1.0, 0.4375, 1.0, 0.4375, 1.0, 0.25, 1.0, 0.25, 1.0, 0.2188, 1.0, 0.2188, 1.0, 0.5938, 1.0, 0.5938, 1.0, 0.5625, 1.0, 0.5625, 1.0, 0.375, 1.0, 0.375, 1.0, 0.3438, 1.0, 0.3438, 1.0, 0.2188, 1.0, 0.2188, 1.0, 0.1875, 1.0, 0.1875, 1.0, 0.0625, 1.0, 0.0625, 1.0, 0.03125, 1.0, 0.03125, 1.0, 0.125, 1.0, 0.125, 1.0, 0.09375, 1.0, 0.09375, 1.0, 0.4062, 1.0, 0.4062, 1.0, 0.375, 1.0, 0.375, 1.0, 0.4062, 1.0, 0.4062, 1.0, 0.375, 1.0, 0.375, 1.0, 0.3125, 1.0, 0.3125, 1.0, 0.2812, 1.0, 0.2812, 1.0, 0.2812, 1.0, 0.2812, 1.0, 0.25, 1.0, 0.25, 1.0, 0.9375, 1.0, 0.9375, 1.0, 0.9062, 1.0, 0.9062, 1.0, 0.5625, 1.0, 0.5625, 1.0, 0.5312, 1.0, 0.5312, 1.0, 0.9062, 1.0, 0.9062, 1.0, 0.875, 1.0, 0.875, 1.0, 0.875, 1.0, 0.875, 1.0, 0.8438, 1.0, 0.8438, 1.0, 0.625, 1.0, 0.625, 1.0, 0.5938, 1.0, 0.5938, 1.0, 0.8125, 1.0, 0.8125, 1.0, 0.7812, 1.0, 0.7812, 1.0, 0.375, 1.0, 0.375, 1.0, 0.3438, 1.0, 0.3438, 1.0, 0.5625, 1.0, 0.5625, 1.0, 0.5312, 1.0, 0.5312, 1.0, 0.9375, 1.0, 0.9375, 1.0, 0.9062, 1.0, 0.9062, 1.0, 0.7812, 1.0, 0.7812, 1.0, 0.75, 1.0, 0.75, 1.0, 0.25, 1.0, 0.25, 1.0, 0.2188, 1.0, 0.2188, 1.0, 0.9688, 1.0, 0.9688, 1.0, 0.9375, 1.0, 0.9375, 1.0, 0.4375, 1.0, 0.4375, 1.0, 0.4062, 1.0, 0.4062, 1.0, 0.3125, 1.0, 0.3125, 1.0, 0.2812, 1.0, 0.2812, 1.0, 0.09375, 1.0, 0.09375, 1.0, 0.0625, 1.0, 0.0625, 1.0, 0.3438, 1.0, 0.3438, 1.0, 0.3125, 1.0, 0.3125, 1.0, 0.7812, 1.0, 0.7812, 1.0, 0.75, 1.0, 0.75, 1.0, 0.5, 1.0, 0.5312, 1.0, 0.5312, 1.0, 0.5, 1.0, 0.3438, 1.0, 0.3438, 1.0, 0.3125, 1.0, 0.3125, 1.0, 0.9375, 1.0, 0.9375, 1.0, 0.9062, 1.0, 0.9062, 1.0, 0.5, 1.0, 0.5, 1.0, 0.4688, 1.0, 0.4688, 1.0, 0.09375, 1.0, 0.09375, 1.0, 0.0625, 1.0, 0.0625, 1.0, 0.7812, 1.0, 0.7812, 1.0, 0.75, 1.0, 0.75, 1.0, 0.4062, 1.0, 0.4062, 1.0, 0.375, 1.0, 0.375, 1.0, 0.3125, 1.0, 0.3125, 1.0, 0.2812, 1.0, 0.2812, 1.0, 0.2188, 1.0, 0.2188, 1.0, 0.1875, 1.0, 0.1875, 1.0, 0.1562, 1.0, 0.1562, 1.0, 0.125, 1.0, 0.125, 1.0, 0.5, 1.0, 0.5312, 1.0, 0.5312, 1.0, 0.5, 1.0, 0.5, 1.0, 0.5, 1.0, 0.4688, 1.0, 0.4688, 1.0, 0.1875, 1.0, 0.1875, 1.0, 0.1562, 1.0, 0.1562, 1.0, 0.4375, 1.0, 0.4375, 1.0, 0.4062, 1.0, 0.4062, 1.0, 0.5, 1.0, 0.5312, 1.0, 0.5312, 1.0, 0.5, 1.0, 0.5938, 1.0, 0.5938, 1.0, 0.5625, 1.0, 0.5625, 1.0, 0.2812, 1.0, 0.2812, 1.0, 0.25, 1.0, 0.25, 1.0, 0.3438, 1.0, 0.3438, 1.0, 0.3125, 1.0, 0.3125, 1.0, 0.75, 1.0, 0.75, 1.0, 0.7188, 1.0, 0.7188, 1.0, 0.0625, 1.0, 0.0625, 1.0, 0.03125, 1.0, 0.03125, 1.0, 0.0625, 1.0, 0.0625, 1.0, 0.03125, 1.0, 0.03125, 1.0, 0.4375, 1.0, 0.4375, 1.0, 0.4062, 1.0, 0.4062, 1.0, 0.0625, 1.0, 0.0625, 1.0, 0.03125, 1.0, 0.03125, 1.0, 0.5, 1.0, 0.5312, 1.0, 0.5312, 1.0, 0.5, 1.0, 0.9062, 1.0, 0.9062, 1.0, 0.875, 1.0, 0.875, 1.0, 0.2812, 1.0, 0.2812, 1.0, 0.25, 1.0, 0.25, 1.0, 0.4688, 1.0, 0.4688, 1.0, 0.4375, 1.0, 0.4375, 1.0, 1.0, 1.0, 1.0, 1.0, 0.9688, 1.0, 0.9688, 1.0, 0.9062, 1.0, 0.9062, 1.0, 0.875, 1.0, 0.875, 1.0, 0.03125, 1.0, 0.03125, 1.0, 0.0, 1.0, 0.0, 1.0, 0.875, 1.0, 0.875, 1.0, 0.8438, 1.0, 0.8438, 1.0, 0.1562, 1.0, 0.1562, 1.0, 0.125, 1.0, 0.125, 1.0, 0.5625, 1.0, 0.5625, 1.0, 0.5312, 1.0, 0.5312, 1.0, 0.625, 1.0, 0.625, 1.0, 0.5938, 1.0, 0.5938, 1.0, 0.8125, 1.0, 0.8125, 1.0, 0.7812, 1.0, 0.7812, 1.0, 0.4062, 1.0, 0.4062, 1.0, 0.375, 1.0, 0.375, 1.0, 0.3438, 1.0, 0.3438, 1.0, 0.3125, 1.0, 0.3125, 1.0, 0.2812, 1.0, 0.2812, 1.0, 0.25, 1.0, 0.25, 1.0, 0.125, 1.0, 0.125, 1.0, 0.09375, 1.0, 0.09375, 1.0, 0.25, 1.0, 0.25, 1.0, 0.2188, 1.0, 0.2188, 1.0, 0.8125, 1.0, 0.8125, 1.0, 0.7812, 1.0, 0.7812, 1.0, 0.7812, 1.0, 0.7812, 1.0, 0.75, 1.0, 0.75, 1.0, 0.625, 1.0, 0.625, 1.0, 0.5938, 1.0, 0.5938, 1.0, 0.03125, 1.0, 0.03125, 1.0, 0.0, 1.0, 0.0, 1.0, 0.03125, 1.0, 0.03125, 1.0, 0.0, 1.0, 0.0, 1.0, 0.2188, 1.0, 0.2188, 1.0, 0.1875, 1.0, 0.1875, 1.0, 0.4375, 1.0, 0.4375, 1.0, 0.4062, 1.0, 0.4062, 1.0, 0.5, 1.0, 0.5312, 1.0, 0.5312, 1.0, 0.5, 1.0, 0.3125, 1.0, 0.3125, 1.0, 0.2812, 1.0, 0.2812, 1.0, 0.25, 1.0, 0.25, 1.0, 0.2188, 1.0, 0.2188, 1.0, 0.7188, 1.0, 0.7188, 1.0, 0.6875, 1.0, 0.6875, 1.0, 1.0, 1.0, 1.0, 1.0, 0.9688, 1.0, 0.9688, 1.0, 0.9688, 1.0, 0.9688, 1.0, 0.9375, 1.0, 0.9375, 1.0, 0.7188, 1.0, 0.7188, 1.0, 0.6875, 1.0, 0.6875, 1.0, 0.875, 1.0, 0.875, 1.0, 0.8438, 1.0, 0.8438, 1.0, 0.625, 1.0, 0.625, 1.0, 0.5938, 1.0, 0.5938, 1.0, 0.6562, 1.0, 0.6562, 1.0, 0.625, 1.0, 0.625, 1.0, 0.3438, 1.0, 0.3438, 1.0, 0.3125, 1.0, 0.3125, 1.0, 0.1875, 1.0, 0.1875, 1.0, 0.1562, 1.0, 0.1562, 1.0, 0.1875, 1.0, 0.1875, 1.0, 0.1562, 1.0, 0.1562, 1.0, 0.7188, 1.0, 0.7188, 1.0, 0.6875, 1.0, 0.6875, 1.0, 0.75, 1.0, 0.75, 1.0, 0.7188, 1.0, 0.7188, 1.0, 0.5, 1.0, 0.5312, 1.0, 0.5312, 1.0, 0.5, 1.0, 0.875, 1.0, 0.875, 1.0, 0.8438, 1.0, 0.8438, 1.0, 0.8438, 1.0, 0.8438, 1.0, 0.8125, 1.0, 0.8125, 1.0, 0.625, 1.0, 0.625, 1.0, 0.5938, 1.0, 0.5938, 1.0, 0.2188, 1.0, 0.2188, 1.0, 0.1875, 1.0, 0.1875, 1.0, 0.125, 1.0, 0.125, 1.0, 0.09375, 1.0, 0.09375, 1.0, 0.7812, 1.0, 0.7812, 1.0, 0.75, 1.0, 0.75, 1.0, 0.7188, 1.0, 0.7188, 1.0, 0.6875, 1.0, 0.6875, 1.0, 0.125, 1.0, 0.125, 1.0, 0.09375, 1.0, 0.09375, 1.0, 0.5, 1.0, 0.5312, 1.0, 0.5312, 1.0, 0.5, 1.0, 0.3125, 1.0, 0.3125, 1.0, 0.2812, 1.0, 0.2812, 1.0, 0.9062, 1.0, 0.9062, 1.0, 0.875, 1.0, 0.875, 1.0, 0.0625, 1.0, 0.0625, 1.0, 0.03125, 1.0, 0.03125, 1.0, 0.4062, 1.0, 0.4062, 1.0, 0.375, 1.0, 0.375, 1.0, 0.75, 1.0, 0.75, 1.0, 0.7188, 1.0, 0.7188, 1.0, 0.4062, 1.0, 0.4062, 1.0, 0.375, 1.0, 0.375, 1.0, 0.9688, 1.0, 0.9688, 1.0, 0.9375, 1.0, 0.9375, 1.0, 0.2812, 1.0, 0.2812, 1.0, 0.25, 1.0, 0.25, 1.0, 0.9375, 1.0, 0.9375, 1.0, 0.9062, 1.0, 0.9062, 1.0, 0.7188, 1.0, 0.7188, 1.0, 0.6875, 1.0, 0.6875, 1.0, 0.1875, 1.0, 0.1875, 1.0, 0.1562, 1.0, 0.1562, 1.0, 0.0625, 1.0, 0.0625, 1.0, 0.03125, 1.0, 0.03125, 1.0, 0.3125, 1.0, 0.3125, 1.0, 0.2812, 1.0, 0.2812, 1.0, 0.5, 1.0, 0.5312, 1.0, 0.5312, 1.0, 0.5, 1.0, 0.125, 1.0, 0.125, 1.0, 0.09375, 1.0, 0.09375, 1.0, 0.6562, 1.0, 0.6562, 1.0, 0.625, 1.0, 0.625, 1.0, 0.875, 1.0, 0.875, 1.0, 0.8438, 1.0, 0.8438, 1.0, 0.6562, 1.0, 0.6562, 1.0, 0.625, 1.0, 0.625, 1.0, 0.3438, 1.0, 0.3438, 1.0, 0.3125, 1.0, 0.3125, 1.0, 0.03125, 1.0, 0.03125, 1.0, 0.0, 1.0, 0.0, 1.0, 0.4688, 1.0, 0.4688, 1.0, 0.4375, 1.0, 0.4375, 1.0, 0.2812, 1.0, 0.2812, 1.0, 0.25, 1.0, 0.25, 1.0, 0.3125, 1.0, 0.3125, 1.0, 0.2812, 1.0, 0.2812, 1.0, 0.9375, 1.0, 0.9375, 1.0, 0.9062, 1.0, 0.9062, 1.0, 0.1562, 1.0, 0.1562, 1.0, 0.125, 1.0, 0.125, 1.0, 0.9688, 1.0, 0.9688, 1.0, 0.9375, 1.0, 0.9375, 1.0, 0.25, 1.0, 0.25, 1.0, 0.2188, 1.0, 0.2188, 1.0, 0.0625, 1.0, 0.0625, 1.0, 0.03125, 1.0, 0.03125, 1.0, 0.375, 1.0, 0.375, 1.0, 0.3438, 1.0, 0.3438, 1.0, 0.9375, 1.0, 0.9375, 1.0, 0.9062, 1.0, 0.9062, 1.0, 0.6875, 1.0, 0.6875, 1.0, 0.6562, 1.0, 0.6562, 1.0, 0.0625, 1.0, 0.0625, 1.0, 0.03125, 1.0, 0.03125, 1.0, 0.09375, 1.0, 0.09375, 1.0, 0.0625, 1.0, 0.0625, 1.0, 0.375, 1.0, 0.375, 1.0, 0.3438, 1.0, 0.3438, 1.0, 0.375, 1.0, 0.375, 1.0, 0.3438, 1.0, 0.3438, 1.0, 0.4062, 1.0, 0.4062, 1.0, 0.375, 1.0, 0.375, 1.0, 0.6875, 1.0, 0.6875, 1.0, 0.6562, 1.0, 0.6562, 1.0, 0.5938, 1.0, 0.5938, 1.0, 0.5625, 1.0, 0.5625, 1.0, 0.7812, 1.0, 0.7812, 1.0, 0.75, 1.0, 0.75, 1.0, 0.8438, 1.0, 0.8438, 1.0, 0.8125, 1.0, 0.8125, 1.0, 0.1875, 1.0, 0.1875, 1.0, 0.1562, 1.0, 0.1562, 1.0, 0.4375, 1.0, 0.4375, 1.0, 0.4062, 1.0, 0.4062, 1.0, 0.375, 1.0, 0.375, 1.0, 0.3438, 1.0, 0.3438, 1.0, 0.09375, 1.0, 0.09375, 1.0, 0.0625, 1.0, 0.0625, 1.0, 0.6562, 1.0, 0.6562, 1.0, 0.625, 1.0, 0.625, 1.0, 0.8438, 1.0, 0.8438, 1.0, 0.8125, 1.0, 0.8125, 1.0, 0.0625, 1.0, 0.0625, 1.0, 0.03125, 1.0, 0.03125, 1.0, 0.8125, 1.0, 0.8125, 1.0, 0.7812, 1.0, 0.7812, 1.0, 0.875, 1.0, 0.875, 1.0, 0.8438, 1.0, 0.8438, 1.0, 0.3125, 1.0, 0.3125, 1.0, 0.2812, 1.0, 0.2812, 1.0, 0.1562, 1.0, 0.1562, 1.0, 0.125, 1.0, 0.125, 1.0, 0.4688, 1.0, 0.4688, 1.0, 0.4375, 1.0, 0.4375, 1.0, 0.6562, 1.0, 0.6562, 1.0, 0.625, 1.0, 0.625, 1.0, 0.75, 1.0, 0.75, 1.0, 0.7188, 1.0, 0.7188, 1.0, 0.03125, 1.0, 0.03125, 1.0, 0.0, 1.0, 0.0, 1.0, 0.3438, 1.0, 0.3438, 1.0, 0.3125, 1.0, 0.3125, 1.0, 0.3438, 1.0, 0.375, 1.0, 0.4062, 1.0, 0.4375, 1.0, 0.4688, 1.0, 0.5, 1.0, 0.5312, 1.0, 0.5625, 1.0, 0.5938, 1.0, 0.625, 1.0, 0.6562, 1.0, 0.6875, 1.0, 0.7188, 1.0, 0.75, 1.0, 0.7812, 1.0, 0.8125, 1.0, 0.8438, 1.0, 0.875, 1.0, 0.9062, 1.0, 0.9375, 1.0, 0.9688, 1.0, 0.0, 1.0, 0.03125, 1.0, 0.0625, 1.0, 0.09375, 1.0, 0.125, 1.0, 0.1562, 1.0, 0.1875, 1.0, 0.2188, 1.0, 0.25, 1.0, 0.2812, 1.0, 0.3125, 1.0])
me_cylinder.materials.append(mat_white)
me_cylinder.materials.append(mat_pink)
me_cylinder.use_remesh_fix_poles = True
me_cylinder.use_remesh_preserve_attributes = False
me_cylinder.update()

# ---- objects
ob_cylinder = bpy.data.objects.new('Cylinder', me_cylinder)

# ---- transforms, parenting, visibility, modifiers, constraints
ob_cylinder.location = (0.0, 0.0, 0.0)
ob_cylinder.scale = (0.2756, 0.2756, 0.2756)
_m = ob_cylinder.modifiers.new('Subdivision', 'SUBSURF')
_m.uv_smooth = 'PRESERVE_CORNERS'
_m.levels = 5
_m.render_levels = 5

# ---- collection membership
col_collection.objects.link(ob_cylinder)

# ---- scene / render settings (as saved in the file)
scene.frame_start = 1; scene.frame_end = 250; scene.frame_set(1)
scene.render.engine = 'BLENDER_EEVEE_NEXT'
scene.cycles.use_denoising = False
scene.cycles.samples = 128
scene.cycles.sampling_pattern = 'TABULATED_SOBOL'
scene.cycles.use_adaptive_sampling = False
scene.cycles.use_light_tree = False
scene.view_settings.view_transform = 'Filmic'
bpy.context.view_layer.update()

# ---- added for rendering (the .blend has no active camera and no usable light): camera, sun
cam_auto = bpy.data.cameras.new('AutoCamera')
cam_auto.lens = 50.0
cam_auto.sensor_width = 36.0
cam_auto.clip_end = 1000.0
ob_auto_camera = bpy.data.objects.new('AutoCamera', cam_auto)
scene.collection.objects.link(ob_auto_camera)
ob_auto_camera.location = (9.80883, -11.6311, 12.1878)
ob_auto_camera.rotation_euler = (1.09748, -7.21219e-08, 0.694738)
scene.camera = ob_auto_camera
light_auto_sun = bpy.data.lights.new('AutoSun', 'SUN')
light_auto_sun.energy = 3.0
light_auto_sun.angle = 0.0523599
ob_auto_sun = bpy.data.objects.new('AutoSun', light_auto_sun)
scene.collection.objects.link(ob_auto_sun)
ob_auto_sun.rotation_euler = (0.872665, 0.174533, 0.523599)
bpy.context.view_layer.update()
